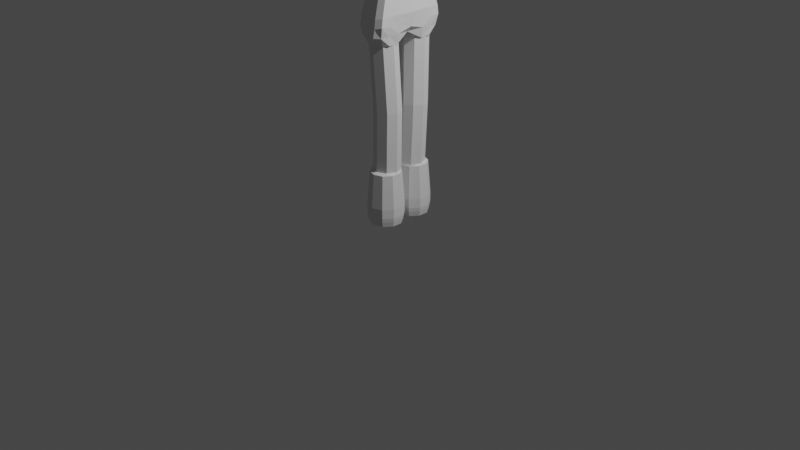 # Source: Main_model6.blend  (saved by Blender 2.93.20; exported with 4.5.12 LTS)
import bpy
from mathutils import Matrix  # noqa: F401  (used for matrix-valued properties, if any)

bpy.ops.wm.read_factory_settings(use_empty=True)
scene = bpy.context.scene
scene.name = 'Scene'

# ---- collections
col_collection = bpy.data.collections.new('Collection'); scene.collection.children.link(col_collection)

# ---- world
world_world = bpy.data.worlds.new('World'); scene.world = world_world
world_world.use_nodes = True; world_world.node_tree.nodes.clear()
_N = world_world.node_tree.nodes; _L = world_world.node_tree.links
n0 = _N.new('ShaderNodeOutputWorld'); n0.name = 'World Output'; n0.location = (300, 300)
n1 = _N.new('ShaderNodeBackground'); n1.name = 'Background'; n1.location = (10, 300)
n1.inputs[0].default_value = (0.05088, 0.05088, 0.05088, 1.0)
_L.new(n1.outputs[0], n0.inputs[0])
n0.is_active_output = True
world_world.color = (0.05088, 0.05088, 0.05088)
world_world.use_sun_shadow = False
world_world.sun_shadow_jitter_overblur = 0.0

# ---- cameras
cam_camera = bpy.data.cameras.new('Camera')
cam_camera.clip_end = 100.0
cam_camera.ortho_scale = 7.314

# ---- lights
light_light = bpy.data.lights.new('Light', 'POINT')
light_light.transmission_factor = 0.0
light_light.energy = 1000.0
light_light.shadow_soft_size = 0.1
light_light.shadow_maximum_resolution = 0.006
light_light.use_absolute_resolution = True

# ---- meshes
me_001 = bpy.data.meshes.new('Цилиндр.001')
me_001.from_pydata([(-4.703e-11, -0.02349, 0.5524), (-4.703e-11, -0.06729, 1.997), (0.09733, -0.06379, 0.5512), (0.09733, -0.1076, 1.996), (0.1376, -0.1611, 0.5483), (0.1376, -0.2049, 1.993), (0.09733, -0.2584, 0.5453), (0.09733, -0.3022, 1.99), (-1.208e-08, -0.2987, 0.5441), (-1.208e-08, -0.3425, 1.989), (-0.09733, -0.2584, 0.5453), (-0.09733, -0.3022, 1.99), (-0.1376, -0.1611, 0.5483), (-0.1376, -0.2049, 1.993), (-0.09733, -0.06379, 0.5512), (-0.09733, -0.1076, 1.996), (0.02388, -0.03345, 1.227), (0.1212, -0.07375, 1.226), (0.1615, -0.171, 1.223), (0.1212, -0.2683, 1.22), (0.02388, -0.3086, 1.219), (-0.07345, -0.2683, 1.22), (-0.1138, -0.171, 1.223), (-0.07345, -0.07375, 1.226), (0.08924, 0.005564, 2.883), (-0.09062, 0.005564, 2.756), (-0.09559, 0.0007659, 1.954), (-0.08292, 0.0001371, 3.392), (0.1108, 0.002765, 1.976), (0.09595, 0.0008755, 3.404), (0.09982, -0.2993, 1.88), (0.0731, -0.3951, 3.283), (-0.09672, -0.2983, 1.877), (-0.05238, -0.3931, 3.286), (0.1031, -0.163, 2.879), (-0.08967, -0.163, 2.753), (-0.07748, -0.2577, 2.969), (0.1516, -0.2366, 3.08), (-0.09524, 0.001204, 3.014), (0.1718, 0.001049, 3.09), (0.1735, 0.0005894, 2.169), (0.1553, -0.3482, 2.167), (-0.1898, 0.005564, 2.149), (-0.1752, -0.3134, 2.149), (0.1653, 0.005564, 2.085), (0.1554, -0.3593, 2.083), (-0.1654, -0.3351, 2.059), (-0.1707, -0.0004364, 2.067), (0.09974, -0.136, 2.873), (0.1393, -0.2553, 1.893), (0.07884, -0.3097, 3.318), (-0.08966, -0.136, 2.746), (-0.1267, -0.2674, 1.876), (-0.06005, -0.3056, 3.319), (-0.08182, -0.2058, 2.98), (0.1571, -0.1917, 3.076), (-0.1787, -0.2475, 2.142), (0.1607, -0.2518, 2.168), (0.1582, -0.2698, 2.077), (-0.1849, -0.2688, 2.059), (0.08867, -0.1551, 3.373), (-0.09014, -0.0652, 2.751), (-0.141, -0.1402, 1.878), (-0.08853, -0.09929, 3.009), (-0.1842, -0.121, 2.145), (-0.1931, -0.129, 2.062), (0.09449, -0.0652, 2.878), (0.1377, -0.1558, 1.889), (-0.07183, -0.148, 3.377), (0.1644, -0.09535, 3.083), (0.1679, -0.1485, 2.173), (0.1618, -0.1481, 2.075), (-0.1032, 0.005564, 2.679), (0.1002, 0.005564, 2.794), (0.1097, -0.1915, 2.787), (-0.1006, -0.1821, 2.676), (-0.101, -0.1502, 2.67), (0.1075, -0.1571, 2.782), (0.1038, -0.07579, 2.788), (-0.1021, -0.0723, 2.674), (-0.08588, -0.1924, 2.82), (0.1181, -0.1858, 2.941), (0.1148, 0.004163, 2.947), (-0.09244, -0.0003463, 2.84), (0.1175, -0.1533, 2.936), (-0.08723, -0.1576, 2.819), (0.1162, -0.07455, 2.941), (-0.08964, -0.07577, 2.831), (-0.1007, -0.0001855, 3.285), (-0.06303, -0.37, 3.226), (0.08889, -0.368, 3.243), (0.1255, 0.001508, 3.328), (-0.07252, -0.2866, 3.244), (0.09856, -0.2896, 3.274), (0.1119, -0.14, 3.314), (-0.08662, -0.1504, 3.267), (-0.07441, -0.2815, 3.024), (0.1383, -0.2645, 3.115), (0.1619, 0.0007637, 3.153), (-0.07984, -0.2233, 3.039), (0.1447, -0.2125, 3.118), (0.1533, -0.1059, 3.135), (-0.08812, -0.1079, 3.074), (-0.0964, -0.0003826, 3.082), (0.1605, 0.005564, 2.035), (0.1318, -0.347, 1.976), (-0.1425, -0.3406, 1.987), (-0.1621, -0.0004364, 2.038), (-0.1628, -0.2782, 1.99), (0.1468, -0.2608, 1.986), (0.1587, -0.1513, 1.994), (-0.1753, -0.1287, 1.988), (-0.0006909, 0.005564, 2.82), (0.007596, 0.004764, 1.985), (0.0051, 0.0003291, 3.412), (0.006696, -0.2086, 2.817), (0.003332, -0.3358, 1.874), (0.00604, -0.419, 3.291), (0.03706, -0.2845, 3.023), (0.03827, 0.004125, 3.064), (-0.008146, 0.003076, 2.159), (-0.009965, -0.385, 2.152), (-0.004983, -0.3954, 2.065), (-0.003659, 0.005564, 2.076), (0.0002529, -0.284, 1.967), (0.01026, -0.3376, 3.33), (0.007895, -0.1855, 3.385), (0.0001264, -0.1484, 1.973), (-0.001534, 0.005564, 2.737), (0.004576, -0.2352, 2.718), (0.0114, 0.005117, 2.896), (0.01612, -0.2236, 2.871), (0.01293, -0.4088, 3.233), (0.02144, -0.03307, 3.388), (0.03276, 0.004189, 3.131), (0.03194, -0.3103, 3.078), (-0.001829, 0.005564, 2.031), (-0.002491, -0.3932, 1.979), (0.04188, -0.02548, 2.855), (0.05997, -0.02628, 1.973), (0.0449, -0.4115, 3.289), (0.1131, -0.02919, 3.071), (0.1022, -0.0298, 2.154), (0.09735, -0.02548, 2.071), (0.04884, -0.3402, 3.328), (0.05281, -0.1852, 3.382), (0.04974, -0.02548, 2.767), (0.06396, -0.02663, 2.922), (0.07195, -0.0301, 3.373), (0.1043, -0.02938, 3.135), (0.09421, -0.02548, 2.022), (0.06195, 0.0002149, 3.412), (0.05402, -0.194, 2.85), (0.05065, -0.3409, 1.875), (0.09782, -0.2704, 3.054), (0.08827, -0.3798, 2.152), (0.08967, -0.3907, 2.066), (0.05648, -0.3017, 1.957), (0.06808, -0.1878, 1.959), (0.05838, -0.2214, 2.761), (0.06761, -0.2177, 2.913), (0.04518, -0.3993, 3.229), (0.08665, -0.2978, 3.091), (0.07503, -0.3942, 1.977), (-0.04009, 0.0006465, 3.406), (-0.03974, -0.1905, 2.789), (-0.05103, -0.3186, 1.875), (-0.02196, -0.282, 3.003), (-0.1041, -0.3634, 2.147), (-0.09575, -0.3761, 2.07), (-0.05949, -0.2958, 1.972), (-0.07733, -0.1758, 1.991), (-0.04793, -0.2111, 2.71), (-0.03423, -0.2189, 2.855), (-0.01939, -0.3972, 3.245), (-0.02141, -0.3065, 3.054), (-0.07772, -0.3653, 1.98), (-0.04268, -0.02198, 2.792), (-0.04357, -0.02278, 2.002), (-0.0275, -0.4075, 3.295), (-0.03388, -0.02129, 3.063), (-0.1136, -0.02275, 2.168), (-0.1004, -0.02198, 2.086), (-0.02712, -0.3338, 3.332), (-0.03474, -0.1797, 3.384), (-0.05167, -0.02198, 2.713), (-0.03995, -0.02177, 2.876), (-0.04566, -0.01986, 3.392), (-0.03638, -0.02099, 3.133), (-0.0939, -0.02198, 2.044), (0.03015, -0.85, 3.252), (-2.986e-10, -0.85, 3.261), (0.0, -0.305, 3.28), (-0.001339, -1.395, 3.249), (0.04115, -0.305, 3.267), (0.02561, -1.395, 3.244), (0.06657, -0.305, 3.232), (0.03765, -1.395, 3.223), (0.06657, -0.305, 3.188), (0.04033, -1.395, 3.195), (0.04114, -0.305, 3.153), (0.02615, -1.395, 3.177), (-6.12e-09, -0.305, 3.14), (0.0005356, -1.395, 3.167), (-0.04115, -0.305, 3.153), (-0.02615, -1.395, 3.171), (-0.06657, -0.305, 3.188), (-0.04703, -1.395, 3.194), (-0.06657, -0.305, 3.232), (-0.04301, -1.395, 3.224), (-0.04115, -0.305, 3.267), (-0.02749, -1.395, 3.243), (0.04879, -0.85, 3.226), (0.04879, -0.85, 3.194), (0.03015, -0.85, 3.168), (-4.783e-09, -0.85, 3.159), (-0.03015, -0.85, 3.168), (-0.04879, -0.85, 3.194), (-0.04879, -0.85, 3.226), (-0.03015, -0.85, 3.252), (-0.05063, -1.321, 3.28), (-0.08192, -1.321, 3.237), (4.636e-10, -1.321, 3.296), (-0.08192, -1.321, 3.183), (-0.05063, -1.321, 3.14), (-7.067e-09, -1.321, 3.124), (0.05063, -1.321, 3.14), (0.08192, -1.321, 3.183), (0.08192, -1.321, 3.237), (0.05063, -1.321, 3.28), (-0.05013, -1.207, 3.279), (-0.08111, -1.207, 3.236), (-0.08111, -1.207, 3.184), (-0.05013, -1.207, 3.141), (-7.006e-09, -1.207, 3.125), (0.05013, -1.207, 3.141), (0.08111, -1.207, 3.184), (0.08111, -1.207, 3.236), (0.05013, -1.207, 3.279), (4.49e-10, -1.207, 3.295), (-2.818e-10, -1.395, 3.269), (-0.03492, -1.395, 3.258), (-0.0565, -1.395, 3.228), (-0.0565, -1.395, 3.192), (-0.03492, -1.395, 3.162), (-5.476e-09, -1.395, 3.151), (0.03492, -1.395, 3.162), (0.0565, -1.395, 3.192), (0.0565, -1.395, 3.228), (0.03492, -1.395, 3.258), (-0.0565, -1.395, 3.228), (-0.04413, -1.371, 3.271), (-0.0714, -1.371, 3.233), (-0.0714, -1.371, 3.187), (-0.04413, -1.371, 3.149), (-6.678e-09, -1.371, 3.135), (0.04413, -1.371, 3.149), (0.0714, -1.371, 3.187), (0.0714, -1.371, 3.233), (0.04413, -1.371, 3.271), (-1.153e-10, -1.371, 3.285), (-0.04883, -1.346, 3.277), (-0.07901, -1.346, 3.236), (-0.07901, -1.346, 3.184), (-0.04883, -1.346, 3.143), (-7.061e-09, -1.346, 3.127), (0.04883, -1.346, 3.143), (0.07901, -1.346, 3.184), (0.07901, -1.346, 3.236), (0.04883, -1.346, 3.277), (2.018e-10, -1.346, 3.293), (-1.805e-10, -1.383, 3.279), (-0.04083, -1.383, 3.266), (-0.06606, -1.383, 3.231), (-0.06606, -1.383, 3.189), (-0.04083, -1.383, 3.154), (-6.253e-09, -1.383, 3.141), (0.04083, -1.383, 3.154), (0.06606, -1.383, 3.189), (0.06606, -1.383, 3.231), (0.04083, -1.383, 3.266), (-0.04243, 0.04243, 3.38), (-0.04243, 0.04243, 3.62), (0.0, 0.06, 3.38), (0.0, 0.06, 3.62), (0.04243, 0.04243, 3.38), (0.04243, 0.04243, 3.62), (0.06, 0.0, 3.38), (0.06, 0.0, 3.62), (0.04243, -0.04243, 3.38), (0.04243, -0.04243, 3.62), (5.588e-09, -0.06, 3.38), (5.588e-09, -0.06, 3.62), (-0.04243, -0.04243, 3.38), (-0.04243, -0.04243, 3.62), (-0.06, -9.313e-09, 3.38), (-0.06, -9.313e-09, 3.62), (0.1502, -0.2971, 4.137), (0.1578, -0.2931, 3.615), (-0.1032, 0.002635, 3.613), (-0.09735, 0.002635, 4.15), (0.1617, -0.0003654, 3.606), (0.1588, -0.0003654, 4.163), (0.1559, -0.3073, 3.635), (0.1482, -0.3189, 4.108), (-0.1005, -0.3193, 3.633), (-0.08238, -0.3218, 4.108), (-0.1074, -0.2934, 3.622), (-0.0933, -0.2953, 4.129), (-0.0988, -0.2521, 4.15), (0.155, -0.2521, 4.159), (0.1559, -0.2521, 3.602), (-0.1101, -0.2521, 3.613), (-0.07323, -0.2981, 4.149), (-0.06759, 0.002635, 3.598), (-0.05849, 0.002635, 4.16), (-0.08003, -0.2945, 3.613), (-0.07865, -0.3199, 3.627), (-0.0688, -0.3274, 4.123), (-0.07727, -0.2521, 3.603), (-0.07837, -0.2521, 4.162), (0.1317, -0.2952, 4.152), (0.1476, -0.0003654, 3.595), (0.123, -0.326, 4.121), (0.1365, -0.2521, 4.167), (0.1474, -0.0003654, 4.169), (0.1447, -0.2932, 3.607), (0.1419, -0.3195, 3.634), (0.1476, -0.2521, 3.595), (0.118, 0.002635, 4.168), (0.1162, -0.2972, 3.6), (0.1114, -0.3154, 3.63), (0.1162, -0.2521, 3.592), (0.1124, -0.2952, 4.158), (0.1162, -0.0003654, 3.589), (0.1075, -0.3281, 4.124), (0.1173, -0.2521, 4.169), (-0.02391, 0.002635, 4.161), (-0.03158, -0.2943, 3.605), (-0.03158, -0.3203, 3.622), (-0.03158, -0.2521, 3.597), (-0.02744, -0.2981, 4.153), (-0.03158, 0.002635, 3.597), (-0.02774, -0.3285, 4.129), (-0.02691, -0.2521, 4.166), (0.0, -0.01, 0.05), (0.00565, -0.02355, 0.6036), (0.09992, -0.04247, 0.05), (0.1001, -0.06236, 0.6044), (0.1617, -0.1275, 0.05), (0.1413, -0.1583, 0.6047), (0.1617, -0.2325, 0.05), (0.1395, -0.166, 0.6053), (0.09992, -0.3175, 0.05), (0.1031, -0.2598, 0.6074), (-1.486e-08, -0.35, 0.05), (-0.01046, -0.2991, 0.608), (-0.09992, -0.3175, 0.05), (-0.1013, -0.2589, 0.608), (-0.1617, -0.2325, 0.05), (-0.1361, -0.1715, 0.6077), (-0.1617, -0.1275, 0.05), (-0.1363, -0.1553, 0.6073), (-0.09992, -0.04247, 0.05), (-0.09913, -0.06494, 0.6062), (2.615e-10, -0.02061, 0.59), (0.09369, -0.05105, 0.59), (0.1516, -0.1307, 0.59), (0.1516, -0.2293, 0.59), (0.09369, -0.3089, 0.59), (-1.367e-08, -0.3394, 0.59), (-0.09369, -0.3089, 0.59), (-0.1516, -0.2293, 0.59), (-0.1516, -0.1307, 0.59), (-0.09369, -0.05105, 0.59), (0.1028, -0.03848, 0.07321), (0.1664, -0.1259, 0.07321), (0.1664, -0.2341, 0.07321), (0.1028, -0.3215, 0.07321), (-1.514e-08, -0.3549, 0.07321), (-0.1028, -0.3215, 0.07321), (-0.1664, -0.2341, 0.07321), (-0.1664, -0.1259, 0.07321), (-0.1028, -0.03848, 0.07321), (1.535e-10, -0.005074, 0.07321), (3.895e-10, 0.001437, 0.1038), (0.1066, -0.03321, 0.1038), (0.1726, -0.1239, 0.1038), (0.1726, -0.2361, 0.1038), (0.1066, -0.3268, 0.1038), (-1.547e-08, -0.3614, 0.1038), (-0.1066, -0.3268, 0.1038), (-0.1726, -0.2361, 0.1038), (-0.1726, -0.1239, 0.1038), (-0.1066, -0.03321, 0.1038), (4.521e-10, 0.006635, 0.1448), (0.1097, -0.02901, 0.1448), (0.1775, -0.1223, 0.1448), (0.1775, -0.2377, 0.1448), (0.1097, -0.331, 0.1448), (-1.586e-08, -0.3666, 0.1448), (-0.1097, -0.331, 0.1448), (-0.1775, -0.2377, 0.1448), (-0.1775, -0.1223, 0.1448), (-0.1097, -0.02901, 0.1448), (7.181e-10, 0.006318, 0.2382), (0.1095, -0.02927, 0.2382), (0.1772, -0.1224, 0.2382), (0.1772, -0.2376, 0.2382), (0.1095, -0.3307, 0.2382), (-1.557e-08, -0.3663, 0.2382), (-0.1095, -0.3307, 0.2382), (-0.1772, -0.2376, 0.2382), (-0.1772, -0.1224, 0.2382), (-0.1095, -0.02927, 0.2382), (-0.1046, -0.2926, 3.726), (0.1503, -0.3107, 3.891), (-0.1071, -0.0001919, 3.728), (0.1513, 0.003325, 4.121), (0.07403, -0.3223, 3.863), (0.1618, 8.176e-05, 4.307), (-0.1117, 0.0002116, 4.26), (-0.07159, -0.3152, 3.812), (-0.1071, -0.1355, 3.704), (0.1598, -0.2461, 3.942), (0.1757, -0.2575, 4.2), (-0.0821, -0.3194, 4.302), (-0.03515, -0.3262, 3.841), (0.01402, -0.0002428, 4.342), (0.03144, -0.298, 4.281), (0.01326, -0.3224, 3.824), (0.134, 0.0003029, 4.322), (0.1399, -0.2715, 4.24), (0.1365, -0.3235, 3.887), (0.2189, -0.0003376, 4.203), (0.2092, -0.2435, 4.078), (-0.184, -0.0002428, 4.196), (-0.09767, -0.3183, 3.79), (-0.1481, -0.2668, 4.205), (0.1564, -0.05907, 4.027), (0.1711, -0.1389, 4.233), (-0.08233, -0.2086, 4.345), (-0.1063, -0.1001, 3.737), (0.03029, -0.1896, 4.35), (0.1399, -0.1527, 4.301), (0.2179, -0.1159, 4.147), (-0.1424, -0.2086, 4.293), (-0.1092, -0.2327, 3.682), (0.1524, -0.2956, 3.922), (0.1494, -0.345, 4.034), (-0.08924, -0.368, 3.992), (-0.02498, -0.3723, 4.061), (0.1284, -0.3459, 4.108), (0.1809, -0.3227, 3.978), (-0.1547, -0.3202, 4.055), (0.1481, -0.2973, 3.922), (0.1774, -0.3054, 4.112), (-0.09385, -0.3472, 4.235), (0.03029, -0.3377, 4.22), (0.1502, -0.3329, 4.175), (0.1956, -0.3071, 4.026), (-0.1426, -0.31, 4.143), (-0.1103, -0.2334, 3.729), (-0.1072, -0.2895, 3.71), (0.1499, -0.2996, 3.893), (0.09442, -0.3408, 3.951), (-0.08579, -0.3696, 3.939), (-0.03995, -0.3667, 3.941), (0.04636, -0.3525, 3.947), (0.1673, -0.3296, 3.927), (-0.1203, -0.3524, 3.889), (-0.1885, -0.0002173, 4.041), (-0.1681, -0.2064, 3.982), (-0.1011, -0.3054, 3.758), (-0.1763, -0.1543, 4.029), (-0.166, -0.284, 3.945), (-0.166, -0.2697, 3.958), (-0.1138, -0.3209, 3.799), (-0.1717, -7.796e-05, 3.924), (-0.1443, -0.1717, 3.822), (-0.1425, -0.1281, 3.863), (-0.136, -0.2577, 3.794), (-0.1341, -0.2302, 3.829), (-0.1225, -0.304, 3.774), (-0.103, -0.2979, 3.742), (0.1883, -0.08456, 3.98), (0.1883, -0.263, 3.956), (0.1883, -0.07704, 3.924), (0.1883, -0.2554, 3.9), (0.1317, -0.07704, 3.924), (0.1317, -0.2554, 3.9), (0.1317, -0.08456, 3.98), (0.1317, -0.263, 3.956), (0.1486, -0.1241, 3.821), (0.1435, -0.1339, 3.81), (0.1438, -0.1531, 3.898), (0.1563, -0.1468, 3.89), (0.1661, -0.1418, 3.879), (0.1725, -0.1386, 3.865), (0.1747, -0.1375, 3.85), (0.1725, -0.1386, 3.835), (0.1661, -0.1418, 3.821), (0.1563, -0.1468, 3.81), (0.1438, -0.1531, 3.802), (0.1452, -0.1625, 3.898), (0.159, -0.1647, 3.89), (0.1699, -0.1665, 3.879), (0.1769, -0.1677, 3.865), (0.1793, -0.1681, 3.85), (0.1769, -0.1677, 3.835), (0.1699, -0.1665, 3.821), (0.159, -0.1647, 3.81), (0.1452, -0.1625, 3.802), (0.1409, -0.171, 3.898), (0.1507, -0.1809, 3.89), (0.1585, -0.1888, 3.879), (0.1634, -0.1938, 3.865), (0.1652, -0.1955, 3.85), (0.1634, -0.1938, 3.835), (0.1585, -0.1888, 3.821), (0.1507, -0.1809, 3.81), (0.1409, -0.171, 3.802), (0.1323, -0.1753, 3.898), (0.1344, -0.1891, 3.89), (0.1361, -0.2, 3.879), (0.1372, -0.207, 3.865), (0.1376, -0.2094, 3.85), (0.1372, -0.207, 3.835), (0.1361, -0.2, 3.821), (0.1344, -0.1891, 3.81), (0.1323, -0.1753, 3.802), (0.1229, -0.1737, 3.898), (0.1165, -0.1861, 3.89), (0.1114, -0.1959, 3.879), (0.1082, -0.2023, 3.865), (0.1071, -0.2044, 3.85), (0.1082, -0.2023, 3.835), (0.1114, -0.1959, 3.821), (0.1165, -0.1861, 3.81), (0.1229, -0.1737, 3.802), (0.13, -0.16, 3.9), (0.1162, -0.1669, 3.898), (0.1037, -0.1732, 3.89), (0.09386, -0.1782, 3.879), (0.08752, -0.1814, 3.865), (0.08533, -0.1825, 3.85), (0.08752, -0.1814, 3.835), (0.09386, -0.1782, 3.821), (0.1037, -0.1732, 3.81), (0.1162, -0.1669, 3.802), (0.1148, -0.1575, 3.898), (0.101, -0.1553, 3.89), (0.09008, -0.1535, 3.879), (0.08307, -0.1523, 3.865), (0.08066, -0.1519, 3.85), (0.08307, -0.1523, 3.835), (0.09008, -0.1535, 3.821), (0.101, -0.1553, 3.81), (0.1148, -0.1575, 3.802), (0.1191, -0.149, 3.898), (0.1093, -0.1391, 3.89), (0.1015, -0.1312, 3.879), (0.09655, -0.1262, 3.865), (0.09483, -0.1245, 3.85), (0.09655, -0.1262, 3.835), (0.1015, -0.1312, 3.821), (0.1093, -0.1391, 3.81), (0.1191, -0.149, 3.802), (0.1277, -0.1447, 3.898), (0.1256, -0.1309, 3.89), (0.1239, -0.12, 3.879), (0.1228, -0.113, 3.865), (0.1224, -0.1106, 3.85), (0.1228, -0.113, 3.835), (0.1239, -0.12, 3.821), (0.1256, -0.1309, 3.81), (0.1277, -0.1447, 3.802), (0.13, -0.16, 3.8), (0.1371, -0.1463, 3.898), (0.1435, -0.1339, 3.89), (0.1486, -0.1241, 3.879), (0.1518, -0.1177, 3.865), (0.1529, -0.1156, 3.85), (0.1518, -0.1177, 3.835), (0.1371, -0.1463, 3.802), (-0.06759, 0.002635, 3.598)], [(314, 585)], [(16, 1, 3, 17), (17, 3, 5, 18), (18, 5, 7, 19), (19, 7, 9, 20), (20, 9, 11, 21), (21, 11, 13, 22), (3, 1, 15, 13, 11, 9, 7, 5), (22, 13, 15, 23), (23, 15, 1, 16), (0, 2, 4, 6, 8, 10, 12, 14), (14, 23, 16, 0), (12, 22, 23, 14), (10, 21, 22, 12), (8, 20, 21, 10), (6, 19, 20, 8), (4, 18, 19, 6), (2, 17, 18, 4), (0, 16, 17, 2), (77, 48, 34, 74), (148, 151, 29, 91), (172, 165, 35, 75), (93, 50, 31, 90), (183, 53, 33, 179), (79, 61, 25, 72), (174, 179, 33, 89), (146, 138, 24, 73), (95, 68, 27, 88), (157, 49, 30, 153), (87, 63, 38, 83), (173, 167, 36, 80), (84, 55, 37, 81), (147, 141, 39, 82), (143, 142, 40, 44), (65, 64, 42, 47), (169, 168, 43, 46), (58, 57, 41, 45), (109, 58, 45, 105), (176, 169, 46, 106), (111, 65, 47, 107), (150, 143, 44, 104), (106, 46, 59, 108), (110, 71, 58, 109), (71, 70, 57, 58), (46, 43, 56, 59), (86, 69, 55, 84), (80, 36, 54, 85), (158, 67, 49, 157), (89, 33, 53, 92), (75, 35, 51, 76), (184, 68, 53, 183), (94, 60, 50, 93), (78, 66, 48, 77), (73, 24, 66, 78), (91, 29, 60, 94), (164, 27, 68, 184), (139, 28, 67, 158), (82, 39, 69, 86), (44, 40, 70, 71), (104, 44, 71, 110), (108, 59, 65, 111), (59, 56, 64, 65), (85, 54, 63, 87), (92, 53, 68, 95), (76, 51, 61, 79), (56, 76, 79, 64), (40, 73, 78, 70), (70, 78, 77, 57), (43, 75, 76, 56), (142, 146, 73, 40), (64, 79, 72, 42), (168, 172, 75, 43), (57, 77, 74, 41), (51, 85, 87, 61), (24, 82, 86, 66), (35, 80, 85, 51), (66, 86, 84, 48), (138, 147, 82, 24), (48, 84, 81, 34), (165, 173, 80, 35), (61, 87, 83, 25), (99, 92, 95, 102), (98, 91, 94, 101), (101, 94, 93, 100), (96, 89, 92, 99), (102, 95, 88, 103), (175, 174, 89, 96), (100, 93, 90, 97), (149, 148, 91, 98), (141, 149, 98, 39), (55, 100, 97, 37), (167, 175, 96, 36), (63, 102, 103, 38), (36, 96, 99, 54), (69, 101, 100, 55), (39, 98, 101, 69), (54, 99, 102, 63), (52, 108, 111, 62), (28, 104, 110, 67), (67, 110, 109, 49), (32, 106, 108, 52), (139, 150, 104, 28), (62, 111, 107, 26), (166, 176, 106, 32), (49, 109, 105, 30), (153, 163, 137, 116), (178, 189, 136, 113), (154, 162, 135, 118), (180, 188, 134, 119), (188, 187, 133, 134), (162, 161, 132, 135), (152, 160, 131, 115), (177, 186, 130, 112), (155, 159, 129, 121), (181, 185, 128, 120), (178, 113, 127, 171), (151, 114, 126, 145), (145, 126, 125, 144), (171, 127, 124, 170), (189, 182, 123, 136), (163, 156, 122, 137), (156, 155, 121, 122), (182, 181, 120, 123), (186, 180, 119, 130), (160, 154, 118, 131), (170, 124, 116, 166), (185, 177, 112, 128), (161, 140, 117, 132), (144, 125, 117, 140), (159, 152, 115, 129), (187, 164, 114, 133), (74, 34, 152, 159), (50, 144, 140, 31), (90, 31, 140, 161), (81, 37, 154, 160), (45, 41, 155, 156), (105, 45, 156, 163), (60, 145, 144, 50), (29, 151, 145, 60), (41, 74, 159, 155), (34, 81, 160, 152), (97, 90, 161, 162), (37, 97, 162, 154), (30, 105, 163, 153), (113, 136, 150, 139), (119, 134, 149, 141), (134, 133, 148, 149), (112, 130, 147, 138), (120, 128, 146, 142), (113, 139, 158, 127), (127, 158, 157, 124), (136, 123, 143, 150), (123, 120, 142, 143), (130, 119, 141, 147), (124, 157, 153, 116), (128, 112, 138, 146), (133, 114, 151, 148), (88, 27, 164, 187), (72, 25, 177, 185), (52, 170, 166, 32), (83, 38, 180, 186), (47, 42, 181, 182), (107, 47, 182, 189), (62, 171, 170, 52), (26, 178, 171, 62), (42, 72, 185, 181), (25, 83, 186, 177), (103, 88, 187, 188), (38, 103, 188, 180), (26, 107, 189, 178), (116, 137, 176, 166), (118, 135, 175, 167), (135, 132, 174, 175), (115, 131, 173, 165), (121, 129, 172, 168), (114, 164, 184, 126), (126, 184, 183, 125), (137, 122, 169, 176), (122, 121, 168, 169), (131, 118, 167, 173), (132, 117, 179, 174), (125, 183, 179, 117), (129, 115, 165, 172), (237, 228, 227, 236), (194, 190, 212, 196), (240, 193, 195, 249), (238, 229, 228, 237), (196, 212, 213, 198), (249, 195, 197, 248), (235, 226, 225, 234), (198, 213, 214, 200), (248, 197, 199, 247), (234, 225, 224, 233), (200, 214, 215, 202), (247, 199, 201, 246), (233, 224, 223, 232), (202, 215, 216, 204), (246, 201, 203, 245), (232, 223, 221, 231), (204, 216, 217, 206), (245, 203, 205, 244), (231, 221, 220, 230), (206, 217, 218, 208), (244, 205, 207, 243), (230, 220, 222, 239), (208, 218, 219, 210), (243, 207, 209, 242), (195, 193, 211, 209, 207, 205, 203, 201, 199, 197), (210, 219, 191, 192), (242, 209, 211, 241), (236, 227, 226, 235), (192, 191, 190, 194), (241, 211, 193, 240), (192, 194, 196, 198, 200, 202, 204, 206, 208, 210), (239, 222, 229, 238), (191, 239, 238, 190), (213, 236, 235, 214), (219, 230, 239, 191), (218, 231, 230, 219), (217, 232, 231, 218), (216, 233, 232, 217), (215, 234, 233, 216), (214, 235, 234, 215), (190, 238, 237, 212), (212, 237, 236, 213), (272, 241, 240, 271), (273, 242, 241, 272), (274, 243, 242, 273), (275, 244, 243, 274), (276, 245, 244, 275), (277, 246, 245, 276), (278, 247, 246, 277), (279, 248, 247, 278), (280, 249, 248, 279), (271, 240, 249, 280), (270, 260, 259, 269), (269, 259, 258, 268), (268, 258, 257, 267), (267, 257, 256, 266), (266, 256, 255, 265), (265, 255, 254, 264), (264, 254, 253, 263), (263, 253, 252, 262), (262, 252, 251, 261), (261, 251, 260, 270), (220, 261, 270, 222), (221, 262, 261, 220), (223, 263, 262, 221), (224, 264, 263, 223), (225, 265, 264, 224), (226, 266, 265, 225), (227, 267, 266, 226), (228, 268, 267, 227), (229, 269, 268, 228), (222, 270, 269, 229), (260, 271, 280, 259), (259, 280, 279, 258), (258, 279, 278, 257), (257, 278, 277, 256), (256, 277, 276, 255), (255, 276, 275, 254), (254, 275, 274, 253), (253, 274, 273, 252), (252, 273, 272, 251), (251, 272, 271, 260), (281, 282, 284, 283), (283, 284, 286, 285), (285, 286, 288, 287), (287, 288, 290, 289), (289, 290, 292, 291), (291, 292, 294, 293), (284, 282, 296, 294, 292, 290, 288, 286), (293, 294, 296, 295), (295, 296, 282, 281), (281, 283, 285, 287, 289, 291, 293, 295), (320, 309, 308, 313), (322, 325, 302, 301), (305, 306, 308, 307), (298, 297, 304, 303), (313, 308, 306, 318), (328, 311, 298, 326), (317, 318, 306, 305), (311, 310, 297, 298), (312, 309, 300, 299), (326, 298, 303, 327), (307, 308, 309, 312), (301, 302, 310, 311), (322, 301, 311, 328), (315, 300, 309, 320), (337, 315, 320, 344), (299, 314, 319, 312), (307, 316, 317, 305), (339, 343, 318, 317), (312, 319, 316, 307), (341, 313, 318, 343), (299, 300, 315, 314), (344, 320, 313, 341), (310, 324, 321, 297), (297, 321, 323, 304), (303, 304, 323, 327), (302, 325, 324, 310), (334, 322, 328, 332), (330, 326, 327, 331), (332, 328, 326, 330), (334, 329, 325, 322), (342, 337, 329, 334), (340, 332, 330, 338), (338, 330, 331, 339), (342, 334, 332, 340), (324, 336, 333, 321), (321, 333, 335, 323), (327, 323, 335, 331), (325, 329, 336, 324), (314, 342, 340, 319), (316, 338, 339, 317), (319, 340, 338, 316), (314, 315, 337, 342), (336, 344, 341, 333), (333, 341, 343, 335), (331, 335, 343, 339), (329, 337, 344, 336), (365, 346, 348, 366), (366, 348, 350, 367), (367, 350, 352, 368), (368, 352, 354, 369), (369, 354, 356, 370), (370, 356, 358, 371), (371, 358, 360, 372), (372, 360, 362, 373), (348, 346, 364, 362, 360, 358, 356, 354, 352, 350), (373, 362, 364, 374), (374, 364, 346, 365), (345, 347, 349, 351, 353, 355, 357, 359, 361, 363), (414, 374, 365, 405), (413, 373, 374, 414), (412, 372, 373, 413), (411, 371, 372, 412), (410, 370, 371, 411), (409, 369, 370, 410), (408, 368, 369, 409), (407, 367, 368, 408), (406, 366, 367, 407), (405, 365, 366, 406), (345, 384, 375, 347), (347, 375, 376, 349), (349, 376, 377, 351), (351, 377, 378, 353), (353, 378, 379, 355), (355, 379, 380, 357), (357, 380, 381, 359), (359, 381, 382, 361), (361, 382, 383, 363), (363, 383, 384, 345), (384, 385, 386, 375), (375, 386, 387, 376), (376, 387, 388, 377), (377, 388, 389, 378), (378, 389, 390, 379), (379, 390, 391, 380), (380, 391, 392, 381), (381, 392, 393, 382), (382, 393, 394, 383), (383, 394, 385, 384), (385, 395, 396, 386), (386, 396, 397, 387), (387, 397, 398, 388), (388, 398, 399, 389), (389, 399, 400, 390), (390, 400, 401, 391), (391, 401, 402, 392), (392, 402, 403, 393), (393, 403, 404, 394), (394, 404, 395, 385), (395, 405, 406, 396), (396, 406, 407, 397), (397, 407, 408, 398), (398, 408, 409, 399), (399, 409, 410, 400), (400, 410, 411, 401), (401, 411, 412, 402), (402, 412, 413, 403), (403, 413, 414, 404), (404, 414, 405, 395), (445, 439, 418, 434), (444, 440, 420, 431), (446, 441, 421, 436), (461, 457, 426, 438), (459, 456, 425, 432), (460, 455, 424, 435), (457, 458, 429, 426), (441, 443, 428, 421), (458, 459, 432, 429), (443, 444, 431, 428), (456, 460, 435, 425), (440, 445, 434, 420), (476, 461, 438, 472), (474, 446, 436, 471), (472, 438, 446, 474), (425, 435, 445, 440), (429, 432, 444, 443), (426, 429, 443, 441), (438, 426, 441, 446), (432, 425, 440, 444), (435, 424, 439, 445), (477, 470, 454, 475), (465, 469, 453, 449), (467, 468, 452, 451), (466, 467, 451, 450), (469, 464, 448, 453), (468, 465, 449, 452), (470, 466, 450, 454), (475, 454, 461, 476), (449, 453, 460, 456), (451, 452, 459, 458), (450, 451, 458, 457), (453, 448, 455, 460), (452, 449, 456, 459), (454, 450, 457, 461), (437, 422, 466, 470), (430, 419, 465, 468), (433, 416, 464, 469), (422, 427, 467, 466), (427, 430, 468, 467), (419, 433, 469, 465), (473, 437, 470, 477), (484, 473, 477, 483), (481, 475, 476, 482), (483, 477, 475, 481), (479, 472, 474, 480), (480, 474, 471, 478), (482, 476, 472, 479), (462, 482, 479, 423), (442, 480, 478, 417), (423, 479, 480, 442), (463, 483, 481, 447), (447, 481, 482, 462), (415, 484, 483, 463), (485, 486, 488, 487), (487, 488, 490, 489), (488, 486, 492, 490), (489, 490, 492, 491), (491, 492, 486, 485), (485, 487, 489, 491), (582, 581, 498, 499), (579, 578, 495, 496), (584, 494, 502, 503), (583, 582, 499, 500), (580, 579, 496, 497), (577, 584, 503), (493, 583, 500, 501), (581, 580, 497, 498), (578, 540, 495), (494, 493, 501, 502), (499, 498, 507, 508), (496, 495, 504, 505), (503, 502, 511, 512), (500, 499, 508, 509), (497, 496, 505, 506), (577, 503, 512), (501, 500, 509, 510), (498, 497, 506, 507), (495, 540, 504), (502, 501, 510, 511), (504, 540, 513), (511, 510, 519, 520), (508, 507, 516, 517), (505, 504, 513, 514), (512, 511, 520, 521), (509, 508, 517, 518), (506, 505, 514, 515), (577, 512, 521), (510, 509, 518, 519), (507, 506, 515, 516), (516, 515, 524, 525), (513, 540, 522), (520, 519, 528, 529), (517, 516, 525, 526), (514, 513, 522, 523), (521, 520, 529, 530), (518, 517, 526, 527), (515, 514, 523, 524), (577, 521, 530), (519, 518, 527, 528), (577, 530, 539), (528, 527, 536, 537), (525, 524, 533, 534), (522, 540, 531), (529, 528, 537, 538), (526, 525, 534, 535), (523, 522, 531, 532), (530, 529, 538, 539), (527, 526, 535, 536), (524, 523, 532, 533), (536, 535, 545, 546), (533, 532, 542, 543), (577, 539, 549), (537, 536, 546, 547), (534, 533, 543, 544), (531, 540, 541), (538, 537, 547, 548), (535, 534, 544, 545), (532, 531, 541, 542), (539, 538, 548, 549), (542, 541, 550, 551), (549, 548, 557, 558), (546, 545, 554, 555), (543, 542, 551, 552), (577, 549, 558), (547, 546, 555, 556), (544, 543, 552, 553), (541, 540, 550), (548, 547, 556, 557), (545, 544, 553, 554), (554, 553, 562, 563), (551, 550, 559, 560), (558, 557, 566, 567), (555, 554, 563, 564), (552, 551, 560, 561), (577, 558, 567), (556, 555, 564, 565), (553, 552, 561, 562), (550, 540, 559), (557, 556, 565, 566), (559, 540, 568), (566, 565, 574, 575), (563, 562, 571, 572), (560, 559, 568, 569), (567, 566, 575, 576), (564, 563, 572, 573), (561, 560, 569, 570), (577, 567, 576), (565, 564, 573, 574), (562, 561, 570, 571), (574, 573, 583, 493), (571, 570, 580, 581), (568, 540, 578), (575, 574, 493, 494), (572, 571, 581, 582), (569, 568, 578, 579), (576, 575, 494, 584), (573, 572, 582, 583), (570, 569, 579, 580), (577, 576, 584)])
_uv = me_001.uv_layers.new(name='UVКарта')
_uv.uv.foreach_set('vector', [1.0, 0.75, 1.0, 1.0, 0.875, 1.0, 0.875, 0.75, 0.875, 0.75, 0.875, 1.0, 0.75, 1.0, 0.75, 0.75, 0.75, 0.75, 0.75, 1.0, 0.625, 1.0, 0.625, 0.75, 0.625, 0.75, 0.625, 1.0, 0.5, 1.0, 0.5, 0.75, 0.5, 0.75, 0.5, 1.0, 0.375, 1.0, 0.375, 0.75, 0.375, 0.75, 0.375, 1.0, 0.25, 1.0, 0.25, 0.75, 0.4197, 0.4197, 0.25, 0.49, 0.08029, 0.4197, 0.01, 0.25, 0.08029, 0.08029, 0.25, 0.01, 0.4197, 0.08029, 0.49, 0.25, 0.25, 0.75, 0.25, 1.0, 0.125, 1.0, 0.125, 0.75, 0.125, 0.75, 0.125, 1.0, 0.0, 1.0, 0.0, 0.75, 0.75, 0.49, 0.9197, 0.4197, 0.99, 0.25, 0.9197, 0.08029, 0.75, 0.01, 0.5803, 0.08029, 0.51, 0.25, 0.5803, 0.4197, 0.125, 0.5, 0.125, 0.75, 0.0, 0.75, 0.0, 0.5, 0.25, 0.5, 0.25, 0.75, 0.125, 0.75, 0.125, 0.5, 0.375, 0.5, 0.375, 0.75, 0.25, 0.75, 0.25, 0.5, 0.5, 0.5, 0.5, 0.75, 0.375, 0.75, 0.375, 0.5, 0.625, 0.5, 0.625, 0.75, 0.5, 0.75, 0.5, 0.5, 0.75, 0.5, 0.75, 0.75, 0.625, 0.75, 0.625, 0.5, 0.875, 0.5, 0.875, 0.75, 0.75, 0.75, 0.75, 0.5, 1.0, 0.5, 1.0, 0.75, 0.875, 0.75, 0.875, 0.5, 0.5646, 0.798, 0.5646, 0.8307, 0.5, 0.8307, 0.5, 0.798, 0.7826, 0.983, 0.7826, 1.0, 0.75, 1.0, 0.75, 0.983, 0.2885, 0.798, 0.2885, 0.8307, 0.25, 0.8307, 0.25, 0.798, 0.5646, 0.983, 0.5646, 1.0, 0.5, 1.0, 0.5, 0.983, 0.109, 0.2751, 0.07202, 0.312, 0.01, 0.25, 0.04694, 0.2131, 0.0927, 0.798, 0.0927, 0.8307, 0.0, 0.8307, 0.0, 0.798, 0.2885, 0.983, 0.2885, 1.0, 0.25, 1.0, 0.25, 0.983, 0.7826, 0.798, 0.7826, 0.8307, 0.75, 0.8307, 0.75, 0.798, 0.0927, 0.983, 0.0927, 1.0, 0.0, 1.0, 0.0, 0.983, 0.7807, 0.1033, 0.812, 0.07202, 0.75, 0.01, 0.7187, 0.04133, 0.0927, 0.8523, 0.0927, 0.9004, 0.0, 0.9004, 0.0, 0.8523, 0.2885, 0.8523, 0.2885, 0.9004, 0.25, 0.9004, 0.25, 0.8523, 0.5646, 0.8523, 0.5646, 0.9004, 0.5, 0.9004, 0.5, 0.8523, 0.7826, 0.8523, 0.7826, 0.9004, 0.75, 0.9004, 0.75, 0.8523, 0.7826, 0.5369, 0.7826, 0.5739, 0.75, 0.5739, 0.75, 0.5369, 0.0927, 0.5369, 0.0927, 0.5739, 0.0, 0.5739, 0.0, 0.5369, 0.2885, 0.5369, 0.2885, 0.5739, 0.25, 0.5739, 0.25, 0.5369, 0.5646, 0.5369, 0.5646, 0.5739, 0.5, 0.5739, 0.5, 0.5369, 0.5646, 0.5185, 0.5646, 0.5369, 0.5, 0.5369, 0.5, 0.5185, 0.2885, 0.5185, 0.2885, 0.5369, 0.25, 0.5369, 0.25, 0.5185, 0.0927, 0.5185, 0.0927, 0.5369, 0.0, 0.5369, 0.0, 0.5185, 0.7826, 0.5185, 0.7826, 0.5369, 0.75, 0.5369, 0.75, 0.5185, 0.25, 0.5185, 0.25, 0.5369, 0.1854, 0.5366, 0.1854, 0.5185, 0.6573, 0.5185, 0.6573, 0.5369, 0.5646, 0.5369, 0.5646, 0.5185, 0.6573, 0.5369, 0.6573, 0.5739, 0.5646, 0.5739, 0.5646, 0.5369, 0.25, 0.5369, 0.25, 0.5739, 0.1854, 0.5739, 0.1854, 0.5366, 0.6573, 0.8523, 0.6573, 0.9004, 0.5646, 0.9004, 0.5646, 0.8523, 0.25, 0.8523, 0.25, 0.9004, 0.1854, 0.9004, 0.1854, 0.8523, 0.8697, 0.1923, 0.901, 0.161, 0.812, 0.07202, 0.7807, 0.1033, 0.25, 0.983, 0.25, 1.0, 0.1854, 1.0, 0.1854, 0.983, 0.25, 0.798, 0.25, 0.8307, 0.1854, 0.8307, 0.1854, 0.798, 0.198, 0.3641, 0.161, 0.401, 0.07202, 0.312, 0.109, 0.2751, 0.6573, 0.983, 0.6573, 1.0, 0.5646, 1.0, 0.5646, 0.983, 0.6573, 0.798, 0.6573, 0.8307, 0.5646, 0.8307, 0.5646, 0.798, 0.75, 0.798, 0.75, 0.8307, 0.6573, 0.8307, 0.6573, 0.798, 0.75, 0.983, 0.75, 1.0, 0.6573, 1.0, 0.6573, 0.983, 0.2869, 0.4531, 0.25, 0.49, 0.161, 0.401, 0.198, 0.3641, 0.9587, 0.2813, 0.99, 0.25, 0.901, 0.161, 0.8697, 0.1923, 0.75, 0.8523, 0.75, 0.9004, 0.6573, 0.9004, 0.6573, 0.8523, 0.75, 0.5369, 0.75, 0.5739, 0.6573, 0.5739, 0.6573, 0.5369, 0.75, 0.5185, 0.75, 0.5369, 0.6573, 0.5369, 0.6573, 0.5185, 0.1854, 0.5185, 0.1854, 0.5366, 0.0927, 0.5369, 0.0927, 0.5185, 0.1854, 0.5366, 0.1854, 0.5739, 0.0927, 0.5739, 0.0927, 0.5369, 0.1854, 0.8523, 0.1854, 0.9004, 0.0927, 0.9004, 0.0927, 0.8523, 0.1854, 0.983, 0.1854, 1.0, 0.0927, 1.0, 0.0927, 0.983, 0.1854, 0.798, 0.1854, 0.8307, 0.0927, 0.8307, 0.0927, 0.798, 0.1854, 0.5739, 0.1854, 0.798, 0.0927, 0.798, 0.0927, 0.5739, 0.75, 0.5739, 0.75, 0.798, 0.6573, 0.798, 0.6573, 0.5739, 0.6573, 0.5739, 0.6573, 0.798, 0.5646, 0.798, 0.5646, 0.5739, 0.25, 0.5739, 0.25, 0.798, 0.1854, 0.798, 0.1854, 0.5739, 0.7826, 0.5739, 0.7826, 0.798, 0.75, 0.798, 0.75, 0.5739, 0.0927, 0.5739, 0.0927, 0.798, 0.0, 0.798, 0.0, 0.5739, 0.2885, 0.5739, 0.2885, 0.798, 0.25, 0.798, 0.25, 0.5739, 0.5646, 0.5739, 0.5646, 0.798, 0.5, 0.798, 0.5, 0.5739, 0.1854, 0.8307, 0.1854, 0.8523, 0.0927, 0.8523, 0.0927, 0.8307, 0.75, 0.8307, 0.75, 0.8523, 0.6573, 0.8523, 0.6573, 0.8307, 0.25, 0.8307, 0.25, 0.8523, 0.1854, 0.8523, 0.1854, 0.8307, 0.6573, 0.8307, 0.6573, 0.8523, 0.5646, 0.8523, 0.5646, 0.8307, 0.7826, 0.8307, 0.7826, 0.8523, 0.75, 0.8523, 0.75, 0.8307, 0.5646, 0.8307, 0.5646, 0.8523, 0.5, 0.8523, 0.5, 0.8307, 0.2885, 0.8307, 0.2885, 0.8523, 0.25, 0.8523, 0.25, 0.8307, 0.0927, 0.8307, 0.0927, 0.8523, 0.0, 0.8523, 0.0, 0.8307, 0.1854, 0.9179, 0.1854, 0.983, 0.0927, 0.983, 0.0927, 0.9179, 0.75, 0.9179, 0.75, 0.983, 0.6573, 0.983, 0.6573, 0.9179, 0.6573, 0.9179, 0.6573, 0.983, 0.5646, 0.983, 0.5646, 0.9179, 0.25, 0.9179, 0.25, 0.983, 0.1854, 0.983, 0.1854, 0.9179, 0.0927, 0.9179, 0.0927, 0.983, 0.0, 0.983, 0.0, 0.9179, 0.2885, 0.9179, 0.2885, 0.983, 0.25, 0.983, 0.25, 0.9179, 0.5646, 0.9179, 0.5646, 0.983, 0.5, 0.983, 0.5, 0.9179, 0.7826, 0.9179, 0.7826, 0.983, 0.75, 0.983, 0.75, 0.9179, 0.7826, 0.9004, 0.7826, 0.9179, 0.75, 0.9179, 0.75, 0.9004, 0.5646, 0.9004, 0.5646, 0.9179, 0.5, 0.9179, 0.5, 0.9004, 0.2885, 0.9004, 0.2885, 0.9179, 0.25, 0.9179, 0.25, 0.9004, 0.0927, 0.9004, 0.0927, 0.9179, 0.0, 0.9179, 0.0, 0.9004, 0.25, 0.9004, 0.25, 0.9179, 0.1854, 0.9179, 0.1854, 0.9004, 0.6573, 0.9004, 0.6573, 0.9179, 0.5646, 0.9179, 0.5646, 0.9004, 0.75, 0.9004, 0.75, 0.9179, 0.6573, 0.9179, 0.6573, 0.9004, 0.1854, 0.9004, 0.1854, 0.9179, 0.0927, 0.9179, 0.0927, 0.9004, 0.1854, 0.5, 0.1854, 0.5185, 0.0927, 0.5185, 0.0927, 0.5, 0.75, 0.5, 0.75, 0.5185, 0.6573, 0.5185, 0.6573, 0.5, 0.6573, 0.5, 0.6573, 0.5185, 0.5646, 0.5185, 0.5646, 0.5, 0.25, 0.5, 0.25, 0.5185, 0.1854, 0.5185, 0.1854, 0.5, 0.7826, 0.5, 0.7826, 0.5185, 0.75, 0.5185, 0.75, 0.5, 0.0927, 0.5, 0.0927, 0.5185, 0.0, 0.5185, 0.0, 0.5, 0.2885, 0.5, 0.2885, 0.5185, 0.25, 0.5185, 0.25, 0.5, 0.5646, 0.5, 0.5646, 0.5185, 0.5, 0.5185, 0.5, 0.5, 0.4674, 0.5, 0.4674, 0.5185, 0.375, 0.5185, 0.375, 0.5, 0.9615, 0.5, 0.9615, 0.5185, 0.875, 0.5185, 0.875, 0.5, 0.4674, 0.9004, 0.4674, 0.9179, 0.375, 0.9179, 0.375, 0.9004, 0.9615, 0.9004, 0.9615, 0.9179, 0.875, 0.9179, 0.875, 0.9004, 0.9615, 0.9179, 0.9615, 0.983, 0.875, 0.983, 0.875, 0.9179, 0.4674, 0.9179, 0.4674, 0.983, 0.375, 0.983, 0.375, 0.9179, 0.4674, 0.8307, 0.4674, 0.8523, 0.375, 0.8523, 0.375, 0.8307, 0.9615, 0.8307, 0.9615, 0.8523, 0.875, 0.8523, 0.875, 0.8307, 0.4674, 0.5739, 0.4674, 0.798, 0.375, 0.798, 0.375, 0.5739, 0.9615, 0.5739, 0.9615, 0.798, 0.875, 0.798, 0.875, 0.5739, 0.7869, 0.4531, 0.87, 0.37, 0.781, 0.281, 0.698, 0.3641, 0.4587, 0.2813, 0.37, 0.37, 0.281, 0.281, 0.3697, 0.1923, 0.3697, 0.1923, 0.281, 0.281, 0.192, 0.192, 0.2807, 0.1033, 0.698, 0.3641, 0.781, 0.281, 0.692, 0.192, 0.609, 0.2751, 0.9615, 0.5185, 0.9615, 0.5369, 0.875, 0.5369, 0.875, 0.5185, 0.4674, 0.5185, 0.4674, 0.5369, 0.375, 0.5369, 0.375, 0.5185, 0.4674, 0.5369, 0.4674, 0.5739, 0.375, 0.5739, 0.375, 0.5369, 0.9615, 0.5369, 0.9615, 0.5739, 0.875, 0.5739, 0.875, 0.5369, 0.9615, 0.8523, 0.9615, 0.9004, 0.875, 0.9004, 0.875, 0.8523, 0.4674, 0.8523, 0.4674, 0.9004, 0.375, 0.9004, 0.375, 0.8523, 0.609, 0.2751, 0.692, 0.192, 0.63, 0.13, 0.5469, 0.2131, 0.9615, 0.798, 0.9615, 0.8307, 0.875, 0.8307, 0.875, 0.798, 0.4674, 0.983, 0.4674, 1.0, 0.375, 1.0, 0.375, 0.983, 0.2807, 0.1033, 0.192, 0.192, 0.13, 0.13, 0.2187, 0.04133, 0.4674, 0.798, 0.4674, 0.8307, 0.375, 0.8307, 0.375, 0.798, 0.9615, 0.983, 0.9615, 1.0, 0.875, 1.0, 0.875, 0.983, 0.5, 0.798, 0.5, 0.8307, 0.4674, 0.8307, 0.4674, 0.798, 0.312, 0.07202, 0.2807, 0.1033, 0.2187, 0.04133, 0.25, 0.01, 0.5, 0.983, 0.5, 1.0, 0.4674, 1.0, 0.4674, 0.983, 0.5, 0.8523, 0.5, 0.9004, 0.4674, 0.9004, 0.4674, 0.8523, 0.5, 0.5369, 0.5, 0.5739, 0.4674, 0.5739, 0.4674, 0.5369, 0.5, 0.5185, 0.5, 0.5369, 0.4674, 0.5369, 0.4674, 0.5185, 0.401, 0.161, 0.3697, 0.1923, 0.2807, 0.1033, 0.312, 0.07202, 0.49, 0.25, 0.4587, 0.2813, 0.3697, 0.1923, 0.401, 0.161, 0.5, 0.5739, 0.5, 0.798, 0.4674, 0.798, 0.4674, 0.5739, 0.5, 0.8307, 0.5, 0.8523, 0.4674, 0.8523, 0.4674, 0.8307, 0.5, 0.9179, 0.5, 0.983, 0.4674, 0.983, 0.4674, 0.9179, 0.5, 0.9004, 0.5, 0.9179, 0.4674, 0.9179, 0.4674, 0.9004, 0.5, 0.5, 0.5, 0.5185, 0.4674, 0.5185, 0.4674, 0.5, 0.875, 0.5, 0.875, 0.5185, 0.7826, 0.5185, 0.7826, 0.5, 0.875, 0.9004, 0.875, 0.9179, 0.7826, 0.9179, 0.7826, 0.9004, 0.875, 0.9179, 0.875, 0.983, 0.7826, 0.983, 0.7826, 0.9179, 0.875, 0.8307, 0.875, 0.8523, 0.7826, 0.8523, 0.7826, 0.8307, 0.875, 0.5739, 0.875, 0.798, 0.7826, 0.798, 0.7826, 0.5739, 0.87, 0.37, 0.9587, 0.2813, 0.8697, 0.1923, 0.781, 0.281, 0.781, 0.281, 0.8697, 0.1923, 0.7807, 0.1033, 0.692, 0.192, 0.875, 0.5185, 0.875, 0.5369, 0.7826, 0.5369, 0.7826, 0.5185, 0.875, 0.5369, 0.875, 0.5739, 0.7826, 0.5739, 0.7826, 0.5369, 0.875, 0.8523, 0.875, 0.9004, 0.7826, 0.9004, 0.7826, 0.8523, 0.692, 0.192, 0.7807, 0.1033, 0.7187, 0.04133, 0.63, 0.13, 0.875, 0.798, 0.875, 0.8307, 0.7826, 0.8307, 0.7826, 0.798, 0.875, 0.983, 0.875, 1.0, 0.7826, 1.0, 0.7826, 0.983, 1.0, 0.983, 1.0, 1.0, 0.9615, 1.0, 0.9615, 0.983, 1.0, 0.798, 1.0, 0.8307, 0.9615, 0.8307, 0.9615, 0.798, 0.572, 0.312, 0.609, 0.2751, 0.5469, 0.2131, 0.51, 0.25, 1.0, 0.8523, 1.0, 0.9004, 0.9615, 0.9004, 0.9615, 0.8523, 1.0, 0.5369, 1.0, 0.5739, 0.9615, 0.5739, 0.9615, 0.5369, 1.0, 0.5185, 1.0, 0.5369, 0.9615, 0.5369, 0.9615, 0.5185, 0.661, 0.401, 0.698, 0.3641, 0.609, 0.2751, 0.572, 0.312, 0.75, 0.49, 0.7869, 0.4531, 0.698, 0.3641, 0.661, 0.401, 1.0, 0.5739, 1.0, 0.798, 0.9615, 0.798, 0.9615, 0.5739, 1.0, 0.8307, 1.0, 0.8523, 0.9615, 0.8523, 0.9615, 0.8307, 1.0, 0.9179, 1.0, 0.983, 0.9615, 0.983, 0.9615, 0.9179, 1.0, 0.9004, 1.0, 0.9179, 0.9615, 0.9179, 0.9615, 0.9004, 1.0, 0.5, 1.0, 0.5185, 0.9615, 0.5185, 0.9615, 0.5, 0.375, 0.5, 0.375, 0.5185, 0.2885, 0.5185, 0.2885, 0.5, 0.375, 0.9004, 0.375, 0.9179, 0.2885, 0.9179, 0.2885, 0.9004, 0.375, 0.9179, 0.375, 0.983, 0.2885, 0.983, 0.2885, 0.9179, 0.375, 0.8307, 0.375, 0.8523, 0.2885, 0.8523, 0.2885, 0.8307, 0.375, 0.5739, 0.375, 0.798, 0.2885, 0.798, 0.2885, 0.5739, 0.37, 0.37, 0.2869, 0.4531, 0.198, 0.3641, 0.281, 0.281, 0.281, 0.281, 0.198, 0.3641, 0.109, 0.2751, 0.192, 0.192, 0.375, 0.5185, 0.375, 0.5369, 0.2885, 0.5369, 0.2885, 0.5185, 0.375, 0.5369, 0.375, 0.5739, 0.2885, 0.5739, 0.2885, 0.5369, 0.375, 0.8523, 0.375, 0.9004, 0.2885, 0.9004, 0.2885, 0.8523, 0.375, 0.983, 0.375, 1.0, 0.2885, 1.0, 0.2885, 0.983, 0.192, 0.192, 0.109, 0.2751, 0.04694, 0.2131, 0.13, 0.13, 0.375, 0.798, 0.375, 0.8307, 0.2885, 0.8307, 0.2885, 0.798, 0.8, 0.9137, 0.8, 0.9663, 0.7, 0.9663, 0.7, 0.9137, 0.9, 0.5, 0.9, 0.75, 0.8, 0.75, 0.8, 0.5, 1.0, 1.0, 1.0, 1.0, 0.9, 1.0, 0.9, 1.0, 0.9, 0.9137, 0.9, 0.9663, 0.8, 0.9663, 0.8, 0.9137, 0.8, 0.5, 0.8, 0.75, 0.7, 0.75, 0.7, 0.5, 0.9, 1.0, 0.9, 1.0, 0.8, 1.0, 0.8, 1.0, 0.6, 0.9137, 0.6, 0.9663, 0.5, 0.9663, 0.5, 0.9137, 0.7, 0.5, 0.7, 0.75, 0.6, 0.75, 0.6, 0.5, 0.8, 1.0, 0.8, 1.0, 0.7, 1.0, 0.7, 1.0, 0.5, 0.9137, 0.5, 0.9663, 0.4, 0.9663, 0.4, 0.9137, 0.6, 0.5, 0.6, 0.75, 0.5, 0.75, 0.5, 0.5, 0.7, 1.0, 0.7, 1.0, 0.6, 1.0, 0.6, 1.0, 0.4, 0.9137, 0.4, 0.9663, 0.3, 0.9663, 0.3, 0.9137, 0.5, 0.5, 0.5, 0.75, 0.4, 0.75, 0.4, 0.5, 0.6, 1.0, 0.6, 1.0, 0.5, 1.0, 0.5, 1.0, 0.3, 0.9137, 0.3, 0.9663, 0.2, 0.9663, 0.2, 0.9137, 0.4, 0.5, 0.4, 0.75, 0.3, 0.75, 0.3, 0.5, 0.5, 1.0, 0.5, 1.0, 0.4, 1.0, 0.4, 1.0, 0.2, 0.9137, 0.2, 0.9663, 0.1, 0.9663, 0.1, 0.9137, 0.3, 0.5, 0.3, 0.75, 0.2, 0.75, 0.2, 0.5, 0.4, 1.0, 0.4, 1.0, 0.3, 1.0, 0.3, 1.0, 0.1, 0.9137, 0.1, 0.9663, -7.451e-08, 0.9663, -7.451e-08, 0.9137, 0.2, 0.5, 0.2, 0.75, 0.1, 0.75, 0.1, 0.5, 0.3, 1.0, 0.3, 1.0, 0.2, 1.0, 0.2, 1.0, 0.3911, 0.4442, 0.25, 0.49, 0.1089, 0.4442, 0.02175, 0.3242, 0.02175, 0.1758, 0.1089, 0.05584, 0.25, 0.01, 0.3911, 0.05584, 0.4783, 0.1758, 0.4783, 0.3242, 0.1, 0.5, 0.1, 0.75, -7.451e-08, 0.75, -7.451e-08, 0.5, 0.2, 1.0, 0.2, 1.0, 0.1, 1.0, 0.1, 1.0, 0.7, 0.9137, 0.7, 0.9663, 0.6, 0.9663, 0.6, 0.9137, 1.0, 0.5, 1.0, 0.75, 0.9, 0.75, 0.9, 0.5, 0.1, 1.0, 0.1, 1.0, -7.451e-08, 1.0, -7.451e-08, 1.0, 0.75, 0.49, 0.8911, 0.4442, 0.9783, 0.3242, 0.9783, 0.1758, 0.8911, 0.05584, 0.75, 0.01, 0.6089, 0.05584, 0.5217, 0.1758, 0.5217, 0.3242, 0.6089, 0.4442, 1.0, 0.9137, 1.0, 0.9663, 0.9, 0.9663, 0.9, 0.9137, 1.0, 0.75, 1.0, 0.9137, 0.9, 0.9137, 0.9, 0.75, 0.7, 0.75, 0.7, 0.9137, 0.6, 0.9137, 0.6, 0.75, 0.1, 0.75, 0.1, 0.9137, -7.451e-08, 0.9137, -7.451e-08, 0.75, 0.2, 0.75, 0.2, 0.9137, 0.1, 0.9137, 0.1, 0.75, 0.3, 0.75, 0.3, 0.9137, 0.2, 0.9137, 0.2, 0.75, 0.4, 0.75, 0.4, 0.9137, 0.3, 0.9137, 0.3, 0.75, 0.5, 0.75, 0.5, 0.9137, 0.4, 0.9137, 0.4, 0.75, 0.6, 0.75, 0.6, 0.9137, 0.5, 0.9137, 0.5, 0.75, 0.9, 0.75, 0.9, 0.9137, 0.8, 0.9137, 0.8, 0.75, 0.8, 0.75, 0.8, 0.9137, 0.7, 0.9137, 0.7, 0.75, 0.1, 0.9945, 0.1, 1.0, -7.451e-08, 1.0, -7.451e-08, 0.9945, 0.2, 0.9945, 0.2, 1.0, 0.1, 1.0, 0.1, 0.9945, 0.3, 0.9945, 0.3, 1.0, 0.2, 1.0, 0.2, 0.9945, 0.4, 0.9945, 0.4, 1.0, 0.3, 1.0, 0.3, 0.9945, 0.5, 0.9945, 0.5, 1.0, 0.4, 1.0, 0.4, 0.9945, 0.6, 0.9945, 0.6, 1.0, 0.5, 1.0, 0.5, 0.9945, 0.7, 0.9945, 0.7, 1.0, 0.6, 1.0, 0.6, 0.9945, 0.8, 0.9945, 0.8, 1.0, 0.7, 1.0, 0.7, 0.9945, 0.9, 0.9945, 0.9, 1.0, 0.8, 1.0, 0.8, 0.9945, 1.0, 0.9945, 1.0, 1.0, 0.9, 1.0, 0.9, 0.9945, 1.0, 0.9776, 1.0, 0.9889, 0.9, 0.9889, 0.9, 0.9776, 0.9, 0.9776, 0.9, 0.9889, 0.8, 0.9889, 0.8, 0.9776, 0.8, 0.9776, 0.8, 0.9889, 0.7, 0.9889, 0.7, 0.9776, 0.7, 0.9776, 0.7, 0.9889, 0.6, 0.9889, 0.6, 0.9776, 0.6, 0.9776, 0.6, 0.9889, 0.5, 0.9889, 0.5, 0.9776, 0.5, 0.9776, 0.5, 0.9889, 0.4, 0.9889, 0.4, 0.9776, 0.4, 0.9776, 0.4, 0.9889, 0.3, 0.9889, 0.3, 0.9776, 0.3, 0.9776, 0.3, 0.9889, 0.2, 0.9889, 0.2, 0.9776, 0.2, 0.9776, 0.2, 0.9889, 0.1, 0.9889, 0.1, 0.9776, 0.1, 0.9776, 0.1, 0.9889, -7.451e-08, 0.9889, -7.451e-08, 0.9776, 0.1, 0.9663, 0.1, 0.9776, -7.451e-08, 0.9776, -7.451e-08, 0.9663, 0.2, 0.9663, 0.2, 0.9776, 0.1, 0.9776, 0.1, 0.9663, 0.3, 0.9663, 0.3, 0.9776, 0.2, 0.9776, 0.2, 0.9663, 0.4, 0.9663, 0.4, 0.9776, 0.3, 0.9776, 0.3, 0.9663, 0.5, 0.9663, 0.5, 0.9776, 0.4, 0.9776, 0.4, 0.9663, 0.6, 0.9663, 0.6, 0.9776, 0.5, 0.9776, 0.5, 0.9663, 0.7, 0.9663, 0.7, 0.9776, 0.6, 0.9776, 0.6, 0.9663, 0.8, 0.9663, 0.8, 0.9776, 0.7, 0.9776, 0.7, 0.9663, 0.9, 0.9663, 0.9, 0.9776, 0.8, 0.9776, 0.8, 0.9663, 1.0, 0.9663, 1.0, 0.9776, 0.9, 0.9776, 0.9, 0.9663, 1.0, 0.9889, 1.0, 0.9945, 0.9, 0.9945, 0.9, 0.9889, 0.9, 0.9889, 0.9, 0.9945, 0.8, 0.9945, 0.8, 0.9889, 0.8, 0.9889, 0.8, 0.9945, 0.7, 0.9945, 0.7, 0.9889, 0.7, 0.9889, 0.7, 0.9945, 0.6, 0.9945, 0.6, 0.9889, 0.6, 0.9889, 0.6, 0.9945, 0.5, 0.9945, 0.5, 0.9889, 0.5, 0.9889, 0.5, 0.9945, 0.4, 0.9945, 0.4, 0.9889, 0.4, 0.9889, 0.4, 0.9945, 0.3, 0.9945, 0.3, 0.9889, 0.3, 0.9889, 0.3, 0.9945, 0.2, 0.9945, 0.2, 0.9889, 0.2, 0.9889, 0.2, 0.9945, 0.1, 0.9945, 0.1, 0.9889, 0.1, 0.9889, 0.1, 0.9945, -7.451e-08, 0.9945, -7.451e-08, 0.9889, 1.0, 0.5, 1.0, 1.0, 0.875, 1.0, 0.875, 0.5, 0.875, 0.5, 0.875, 1.0, 0.75, 1.0, 0.75, 0.5, 0.75, 0.5, 0.75, 1.0, 0.625, 1.0, 0.625, 0.5, 0.625, 0.5, 0.625, 1.0, 0.5, 1.0, 0.5, 0.5, 0.5, 0.5, 0.5, 1.0, 0.375, 1.0, 0.375, 0.5, 0.375, 0.5, 0.375, 1.0, 0.25, 1.0, 0.25, 0.5, 0.4197, 0.4197, 0.25, 0.49, 0.08029, 0.4197, 0.01, 0.25, 0.08029, 0.08029, 0.25, 0.01, 0.4197, 0.08029, 0.49, 0.25, 0.25, 0.5, 0.25, 1.0, 0.125, 1.0, 0.125, 0.5, 0.125, 0.5, 0.125, 1.0, 0.0, 1.0, 0.0, 0.5, 0.75, 0.49, 0.9197, 0.4197, 0.99, 0.25, 0.9197, 0.08029, 0.75, 0.01, 0.5803, 0.08029, 0.51, 0.25, 0.5803, 0.4197, 0.1045, 0.2596, 0.06206, 0.3021, 0.02932, 0.2693, 0.07175, 0.2269, 0.766, 0.5, 0.766, 1.0, 0.75, 1.0, 0.75, 0.5, 0.25, 0.5, 0.25, 1.0, 0.2299, 1.0, 0.2299, 0.5, 0.5201, 0.5, 0.5201, 1.0, 0.5, 1.0, 0.5, 0.5, 0.07175, 0.2269, 0.02932, 0.2693, 0.01, 0.25, 0.05243, 0.2076, 0.7867, 0.07742, 0.8021, 0.06206, 0.7693, 0.02932, 0.754, 0.04468, 0.2942, 0.5, 0.2942, 1.0, 0.25, 1.0, 0.25, 0.5, 0.5542, 0.5, 0.5542, 1.0, 0.5201, 1.0, 0.5201, 0.5, 0.1958, 0.5, 0.1958, 1.0, 0.0, 1.0, 0.0, 0.5, 0.754, 0.04468, 0.7693, 0.02932, 0.75, 0.01, 0.7346, 0.02536, 0.2299, 0.5, 0.2299, 1.0, 0.1958, 1.0, 0.1958, 0.5, 0.75, 0.5, 0.75, 1.0, 0.5542, 1.0, 0.5542, 0.5, 0.9746, 0.2654, 0.99, 0.25, 0.8021, 0.06206, 0.7867, 0.07742, 0.2924, 0.4476, 0.25, 0.49, 0.06206, 0.3021, 0.1045, 0.2596, 0.3233, 0.4167, 0.2924, 0.4476, 0.1045, 0.2596, 0.1354, 0.2287, 0.75, 0.49, 0.7924, 0.4476, 0.6045, 0.2596, 0.5621, 0.3021, 0.5293, 0.2693, 0.5718, 0.2269, 0.5524, 0.2076, 0.51, 0.25, 0.3264, 0.5, 0.3264, 1.0, 0.2942, 1.0, 0.2942, 0.5, 0.5621, 0.3021, 0.6045, 0.2596, 0.5718, 0.2269, 0.5293, 0.2693, 0.1027, 0.196, 0.07175, 0.2269, 0.05243, 0.2076, 0.08333, 0.1767, 1.0, 0.5, 1.0, 1.0, 0.9558, 1.0, 0.9558, 0.5, 0.1354, 0.2287, 0.1045, 0.2596, 0.07175, 0.2269, 0.1027, 0.196, 0.3021, 0.06206, 0.2867, 0.07742, 0.254, 0.04468, 0.2693, 0.02932, 0.2693, 0.02932, 0.254, 0.04468, 0.2346, 0.02536, 0.25, 0.01, 0.5, 0.5, 0.5, 1.0, 0.484, 1.0, 0.484, 0.5, 0.49, 0.25, 0.4746, 0.2654, 0.2867, 0.07742, 0.3021, 0.06206, 0.9501, 0.2899, 0.9746, 0.2654, 0.7867, 0.07742, 0.7622, 0.1019, 0.7295, 0.06917, 0.754, 0.04468, 0.7346, 0.02536, 0.7101, 0.04985, 0.7622, 0.1019, 0.7867, 0.07742, 0.754, 0.04468, 0.7295, 0.06917, 0.7915, 0.5, 0.7915, 1.0, 0.766, 1.0, 0.766, 0.5, 0.9236, 0.5, 0.9236, 1.0, 0.7915, 1.0, 0.7915, 0.5, 0.6354, 0.2287, 0.7622, 0.1019, 0.7295, 0.06917, 0.6027, 0.196, 0.6027, 0.196, 0.7295, 0.06917, 0.7101, 0.04985, 0.5833, 0.1767, 0.8233, 0.4167, 0.9501, 0.2899, 0.7622, 0.1019, 0.6354, 0.2287, 0.2867, 0.07742, 0.2622, 0.1019, 0.2295, 0.06917, 0.254, 0.04468, 0.254, 0.04468, 0.2295, 0.06917, 0.2101, 0.04985, 0.2346, 0.02536, 0.484, 0.5, 0.484, 1.0, 0.4585, 1.0, 0.4585, 0.5, 0.4746, 0.2654, 0.4501, 0.2899, 0.2622, 0.1019, 0.2867, 0.07742, 0.7924, 0.4476, 0.8233, 0.4167, 0.6354, 0.2287, 0.6045, 0.2596, 0.5718, 0.2269, 0.6027, 0.196, 0.5833, 0.1767, 0.5524, 0.2076, 0.6045, 0.2596, 0.6354, 0.2287, 0.6027, 0.196, 0.5718, 0.2269, 0.9558, 0.5, 0.9558, 1.0, 0.9236, 1.0, 0.9236, 0.5, 0.2622, 0.1019, 0.1354, 0.2287, 0.1027, 0.196, 0.2295, 0.06917, 0.2295, 0.06917, 0.1027, 0.196, 0.08333, 0.1767, 0.2101, 0.04985, 0.4585, 0.5, 0.4585, 1.0, 0.3264, 1.0, 0.3264, 0.5, 0.4501, 0.2899, 0.3233, 0.4167, 0.1354, 0.2287, 0.2622, 0.1019, 1.0, 1.0, 1.0, 1.0, 0.9, 1.0, 0.9, 1.0, 0.9, 1.0, 0.9, 1.0, 0.8, 1.0, 0.8, 1.0, 0.8, 1.0, 0.8, 1.0, 0.7, 1.0, 0.7, 1.0, 0.7, 1.0, 0.7, 1.0, 0.6, 1.0, 0.6, 1.0, 0.6, 1.0, 0.6, 1.0, 0.5, 1.0, 0.5, 1.0, 0.5, 1.0, 0.5, 1.0, 0.4, 1.0, 0.4, 1.0, 0.4, 1.0, 0.4, 1.0, 0.3, 1.0, 0.3, 1.0, 0.3, 1.0, 0.3, 1.0, 0.2, 1.0, 0.2, 1.0, 0.3911, 0.4442, 0.25, 0.49, 0.1089, 0.4442, 0.02175, 0.3242, 0.02175, 0.1758, 0.1089, 0.05584, 0.25, 0.01, 0.3911, 0.05584, 0.4783, 0.1758, 0.4783, 0.3242, 0.2, 1.0, 0.2, 1.0, 0.1, 1.0, 0.1, 1.0, 0.1, 1.0, 0.1, 1.0, -7.451e-08, 1.0, -7.451e-08, 1.0, 0.75, 0.49, 0.8911, 0.4442, 0.9783, 0.3242, 0.9783, 0.1758, 0.8911, 0.05584, 0.75, 0.01, 0.6089, 0.05584, 0.5217, 0.1758, 0.5217, 0.3242, 0.6089, 0.4442, 0.1, 0.6742, 0.1, 1.0, -7.451e-08, 1.0, -7.451e-08, 0.6742, 0.2, 0.6742, 0.2, 1.0, 0.1, 1.0, 0.1, 0.6742, 0.3, 0.6742, 0.3, 1.0, 0.2, 1.0, 0.2, 0.6742, 0.4, 0.6742, 0.4, 1.0, 0.3, 1.0, 0.3, 0.6742, 0.5, 0.6742, 0.5, 1.0, 0.4, 1.0, 0.4, 0.6742, 0.6, 0.6742, 0.6, 1.0, 0.5, 1.0, 0.5, 0.6742, 0.7, 0.6742, 0.7, 1.0, 0.6, 1.0, 0.6, 0.6742, 0.8, 0.6742, 0.8, 1.0, 0.7, 1.0, 0.7, 0.6742, 0.9, 0.6742, 0.9, 1.0, 0.8, 1.0, 0.8, 0.6742, 1.0, 0.6742, 1.0, 1.0, 0.9, 1.0, 0.9, 0.6742, 1.0, 0.5, 1.0, 0.5215, 0.9, 0.5215, 0.9, 0.5, 0.9, 0.5, 0.9, 0.5215, 0.8, 0.5215, 0.8, 0.5, 0.8, 0.5, 0.8, 0.5215, 0.7, 0.5215, 0.7, 0.5, 0.7, 0.5, 0.7, 0.5215, 0.6, 0.5215, 0.6, 0.5, 0.6, 0.5, 0.6, 0.5215, 0.5, 0.5215, 0.5, 0.5, 0.5, 0.5, 0.5, 0.5215, 0.4, 0.5215, 0.4, 0.5, 0.4, 0.5, 0.4, 0.5215, 0.3, 0.5215, 0.3, 0.5, 0.3, 0.5, 0.3, 0.5215, 0.2, 0.5215, 0.2, 0.5, 0.2, 0.5, 0.2, 0.5215, 0.1, 0.5215, 0.1, 0.5, 0.1, 0.5, 0.1, 0.5215, -7.451e-08, 0.5215, -7.451e-08, 0.5, 1.0, 0.5215, 1.0, 0.5498, 0.9, 0.5498, 0.9, 0.5215, 0.9, 0.5215, 0.9, 0.5498, 0.8, 0.5498, 0.8, 0.5215, 0.8, 0.5215, 0.8, 0.5498, 0.7, 0.5498, 0.7, 0.5215, 0.7, 0.5215, 0.7, 0.5498, 0.6, 0.5498, 0.6, 0.5215, 0.6, 0.5215, 0.6, 0.5498, 0.5, 0.5498, 0.5, 0.5215, 0.5, 0.5215, 0.5, 0.5498, 0.4, 0.5498, 0.4, 0.5215, 0.4, 0.5215, 0.4, 0.5498, 0.3, 0.5498, 0.3, 0.5215, 0.3, 0.5215, 0.3, 0.5498, 0.2, 0.5498, 0.2, 0.5215, 0.2, 0.5215, 0.2, 0.5498, 0.1, 0.5498, 0.1, 0.5215, 0.1, 0.5215, 0.1, 0.5498, -7.451e-08, 0.5498, -7.451e-08, 0.5215, 1.0, 0.5498, 1.0, 0.5878, 0.9, 0.5878, 0.9, 0.5498, 0.9, 0.5498, 0.9, 0.5878, 0.8, 0.5878, 0.8, 0.5498, 0.8, 0.5498, 0.8, 0.5878, 0.7, 0.5878, 0.7, 0.5498, 0.7, 0.5498, 0.7, 0.5878, 0.6, 0.5878, 0.6, 0.5498, 0.6, 0.5498, 0.6, 0.5878, 0.5, 0.5878, 0.5, 0.5498, 0.5, 0.5498, 0.5, 0.5878, 0.4, 0.5878, 0.4, 0.5498, 0.4, 0.5498, 0.4, 0.5878, 0.3, 0.5878, 0.3, 0.5498, 0.3, 0.5498, 0.3, 0.5878, 0.2, 0.5878, 0.2, 0.5498, 0.2, 0.5498, 0.2, 0.5878, 0.1, 0.5878, 0.1, 0.5498, 0.1, 0.5498, 0.1, 0.5878, -7.451e-08, 0.5878, -7.451e-08, 0.5498, 1.0, 0.5878, 1.0, 0.6742, 0.9, 0.6742, 0.9, 0.5878, 0.9, 0.5878, 0.9, 0.6742, 0.8, 0.6742, 0.8, 0.5878, 0.8, 0.5878, 0.8, 0.6742, 0.7, 0.6742, 0.7, 0.5878, 0.7, 0.5878, 0.7, 0.6742, 0.6, 0.6742, 0.6, 0.5878, 0.6, 0.5878, 0.6, 0.6742, 0.5, 0.6742, 0.5, 0.5878, 0.5, 0.5878, 0.5, 0.6742, 0.4, 0.6742, 0.4, 0.5878, 0.4, 0.5878, 0.4, 0.6742, 0.3, 0.6742, 0.3, 0.5878, 0.3, 0.5878, 0.3, 0.6742, 0.2, 0.6742, 0.2, 0.5878, 0.2, 0.5878, 0.2, 0.6742, 0.1, 0.6742, 0.1, 0.5878, 0.1, 0.5878, 0.1, 0.6742, -7.451e-08, 0.6742, -7.451e-08, 0.5878, 0.919, 0.3096, 1.0, 0.3096, 1.0, 1.0, 0.919, 1.0, 0.7691, 0.3096, 0.838, 0.3096, 0.838, 1.0, 0.7691, 1.0, 0.06676, 0.3096, 0.1335, 0.3096, 0.1335, 1.0, 0.06676, 1.0, 0.06676, 0.1354, 0.1335, 0.1354, 0.1335, 0.1806, 0.06676, 0.1806, 0.7691, 0.1354, 0.838, 0.1354, 0.838, 0.1806, 0.7691, 0.1806, 0.919, 0.1354, 1.0, 0.1354, 1.0, 0.1806, 0.919, 0.1806, 0.1335, 0.1354, 0.3235, 0.1354, 0.3235, 0.1806, 0.1335, 0.1806, 0.1335, 0.3096, 0.3235, 0.3096, 0.3235, 1.0, 0.1335, 1.0, 0.3235, 0.1354, 0.7691, 0.1354, 0.7691, 0.1806, 0.3235, 0.1806, 0.3235, 0.3096, 0.7691, 0.3096, 0.7691, 1.0, 0.3235, 1.0, 0.838, 0.1354, 0.919, 0.1354, 0.919, 0.1806, 0.838, 0.1806, 0.838, 0.3096, 0.919, 0.3096, 0.919, 1.0, 0.838, 1.0, 0.03338, 0.1354, 0.06676, 0.1354, 0.06676, 0.1806, 0.03338, 0.1806, 0.03338, 0.3096, 0.06676, 0.3096, 0.06676, 1.0, 0.03338, 1.0, 0.03338, 0.1806, 0.06676, 0.1806, 0.06676, 0.3096, 0.03338, 0.3096, 0.838, 0.1806, 0.919, 0.1806, 0.919, 0.3096, 0.838, 0.3096, 0.3235, 0.1806, 0.7691, 0.1806, 0.7691, 0.3096, 0.3235, 0.3096, 0.1335, 0.1806, 0.3235, 0.1806, 0.3235, 0.3096, 0.1335, 0.3096, 0.06676, 0.1806, 0.1335, 0.1806, 0.1335, 0.3096, 0.06676, 0.3096, 0.7691, 0.1806, 0.838, 0.1806, 0.838, 0.3096, 0.7691, 0.3096, 0.919, 0.1806, 1.0, 0.1806, 1.0, 0.3096, 0.919, 0.3096, 0.03338, 0.04514, 0.06676, 0.04514, 0.06676, 0.09028, 0.03338, 0.09028, 0.838, 0.04514, 0.919, 0.04514, 0.919, 0.09028, 0.838, 0.09028, 0.3235, 0.04514, 0.7691, 0.04514, 0.7691, 0.09028, 0.3235, 0.09028, 0.1335, 0.04514, 0.3235, 0.04514, 0.3235, 0.09028, 0.1335, 0.09028, 0.919, 0.04514, 1.0, 0.04514, 1.0, 0.09028, 0.919, 0.09028, 0.7691, 0.04514, 0.838, 0.04514, 0.838, 0.09028, 0.7691, 0.09028, 0.06676, 0.04514, 0.1335, 0.04514, 0.1335, 0.09028, 0.06676, 0.09028, 0.03338, 0.09028, 0.06676, 0.09028, 0.06676, 0.1354, 0.03338, 0.1354, 0.838, 0.09028, 0.919, 0.09028, 0.919, 0.1354, 0.838, 0.1354, 0.3235, 0.09028, 0.7691, 0.09028, 0.7691, 0.1354, 0.3235, 0.1354, 0.1335, 0.09028, 0.3235, 0.09028, 0.3235, 0.1354, 0.1335, 0.1354, 0.919, 0.09028, 1.0, 0.09028, 1.0, 0.1354, 0.919, 0.1354, 0.7691, 0.09028, 0.838, 0.09028, 0.838, 0.1354, 0.7691, 0.1354, 0.06676, 0.09028, 0.1335, 0.09028, 0.1335, 0.1354, 0.06676, 0.1354, 0.06676, 0.0, 0.1335, 0.0, 0.1335, 0.04514, 0.06676, 0.04514, 0.7691, -4.571e-07, 0.838, 0.0, 0.838, 0.04514, 0.7691, 0.04514, 0.919, 0.0, 1.0, 0.0, 1.0, 0.04514, 0.919, 0.04514, 0.1335, 0.0, 0.3235, 0.0, 0.3235, 0.04514, 0.1335, 0.04514, 0.3235, 0.0, 0.7691, -4.571e-07, 0.7691, 0.04514, 0.3235, 0.04514, 0.838, 0.0, 0.919, 0.0, 0.919, 0.04514, 0.838, 0.04514, 0.03338, 0.0, 0.06676, 0.0, 0.06676, 0.04514, 0.03338, 0.04514, 0.01669, 0.0, 0.03338, 0.0, 0.03338, 0.04514, 0.01669, 0.04514, 0.01669, 0.09028, 0.03338, 0.09028, 0.03338, 0.1354, 0.01669, 0.1354, 0.01669, 0.04514, 0.03338, 0.04514, 0.03338, 0.09028, 0.01669, 0.09028, 0.01669, 0.1806, 0.03338, 0.1806, 0.03338, 0.3096, 0.01669, 0.3096, 0.01669, 0.3096, 0.03338, 0.3096, 0.03338, 1.0, 0.01669, 1.0, 0.01669, 0.1354, 0.03338, 0.1354, 0.03338, 0.1806, 0.01669, 0.1806, 0.0, 0.1354, 0.01669, 0.1354, 0.01669, 0.1806, 0.0, 0.1806, 0.0, 0.3096, 0.01669, 0.3096, 0.01669, 1.0, 0.0, 1.0, 0.0, 0.1806, 0.01669, 0.1806, 0.01669, 0.3096, 0.0, 0.3096, 0.0, 0.04514, 0.01669, 0.04514, 0.01669, 0.09028, 0.0, 0.09028, 0.0, 0.09028, 0.01669, 0.09028, 0.01669, 0.1354, 0.0, 0.1354, 0.0, 0.0, 0.01669, 0.0, 0.01669, 0.04514, 0.0, 0.04514, 1.0, 0.5, 1.0, 1.0, 0.75, 1.0, 0.75, 0.5, 0.75, 0.5, 0.75, 1.0, 0.5, 1.0, 0.5, 0.5, 0.49, 0.25, 0.25, 0.49, 0.01, 0.25, 0.25, 0.01, 0.5, 0.5, 0.5, 1.0, 0.25, 1.0, 0.25, 0.5, 0.25, 0.5, 0.25, 1.0, 0.0, 1.0, 0.0, 0.5, 0.75, 0.49, 0.99, 0.25, 0.75, 0.01, 0.51, 0.25, 0.7, 0.5, 0.7, 0.6, 0.6, 0.6, 0.6, 0.5, 0.7, 0.8, 0.7, 0.9, 0.6, 0.9, 0.6, 0.8, 0.7, 0.1, 0.7, 0.2, 0.6, 0.2, 0.6, 0.1, 0.7, 0.4, 0.7, 0.5, 0.6, 0.5, 0.6, 0.4, 0.7, 0.7, 0.7, 0.8, 0.6, 0.8, 0.6, 0.7, 0.65, 0.0, 0.7, 0.1, 0.6, 0.1, 0.7, 0.3, 0.7, 0.4, 0.6, 0.4, 0.6, 0.3, 0.7, 0.6, 0.7, 0.7, 0.6, 0.7, 0.6, 0.6, 0.7, 0.9, 0.65, 1.0, 0.6, 0.9, 0.7, 0.2, 0.7, 0.3, 0.6, 0.3, 0.6, 0.2, 0.6, 0.5, 0.6, 0.6, 0.5, 0.6, 0.5, 0.5, 0.6, 0.8, 0.6, 0.9, 0.5, 0.9, 0.5, 0.8, 0.6, 0.1, 0.6, 0.2, 0.5, 0.2, 0.5, 0.1, 0.6, 0.4, 0.6, 0.5, 0.5, 0.5, 0.5, 0.4, 0.6, 0.7, 0.6, 0.8, 0.5, 0.8, 0.5, 0.7, 0.55, 0.0, 0.6, 0.1, 0.5, 0.1, 0.6, 0.3, 0.6, 0.4, 0.5, 0.4, 0.5, 0.3, 0.6, 0.6, 0.6, 0.7, 0.5, 0.7, 0.5, 0.6, 0.6, 0.9, 0.55, 1.0, 0.5, 0.9, 0.6, 0.2, 0.6, 0.3, 0.5, 0.3, 0.5, 0.2, 0.5, 0.9, 0.45, 1.0, 0.4, 0.9, 0.5, 0.2, 0.5, 0.3, 0.4, 0.3, 0.4, 0.2, 0.5, 0.5, 0.5, 0.6, 0.4, 0.6, 0.4, 0.5, 0.5, 0.8, 0.5, 0.9, 0.4, 0.9, 0.4, 0.8, 0.5, 0.1, 0.5, 0.2, 0.4, 0.2, 0.4, 0.1, 0.5, 0.4, 0.5, 0.5, 0.4, 0.5, 0.4, 0.4, 0.5, 0.7, 0.5, 0.8, 0.4, 0.8, 0.4, 0.7, 0.45, 0.0, 0.5, 0.1, 0.4, 0.1, 0.5, 0.3, 0.5, 0.4, 0.4, 0.4, 0.4, 0.3, 0.5, 0.6, 0.5, 0.7, 0.4, 0.7, 0.4, 0.6, 0.4, 0.6, 0.4, 0.7, 0.3, 0.7, 0.3, 0.6, 0.4, 0.9, 0.35, 1.0, 0.3, 0.9, 0.4, 0.2, 0.4, 0.3, 0.3, 0.3, 0.3, 0.2, 0.4, 0.5, 0.4, 0.6, 0.3, 0.6, 0.3, 0.5, 0.4, 0.8, 0.4, 0.9, 0.3, 0.9, 0.3, 0.8, 0.4, 0.1, 0.4, 0.2, 0.3, 0.2, 0.3, 0.1, 0.4, 0.4, 0.4, 0.5, 0.3, 0.5, 0.3, 0.4, 0.4, 0.7, 0.4, 0.8, 0.3, 0.8, 0.3, 0.7, 0.35, 0.0, 0.4, 0.1, 0.3, 0.1, 0.4, 0.3, 0.4, 0.4, 0.3, 0.4, 0.3, 0.3, 0.25, 0.0, 0.3, 0.1, 0.2, 0.1, 0.3, 0.3, 0.3, 0.4, 0.2, 0.4, 0.2, 0.3, 0.3, 0.6, 0.3, 0.7, 0.2, 0.7, 0.2, 0.6, 0.3, 0.9, 0.25, 1.0, 0.2, 0.9, 0.3, 0.2, 0.3, 0.3, 0.2, 0.3, 0.2, 0.2, 0.3, 0.5, 0.3, 0.6, 0.2, 0.6, 0.2, 0.5, 0.3, 0.8, 0.3, 0.9, 0.2, 0.9, 0.2, 0.8, 0.3, 0.1, 0.3, 0.2, 0.2, 0.2, 0.2, 0.1, 0.3, 0.4, 0.3, 0.5, 0.2, 0.5, 0.2, 0.4, 0.3, 0.7, 0.3, 0.8, 0.2, 0.8, 0.2, 0.7, 0.2, 0.4, 0.2, 0.5, 0.1, 0.5, 0.1, 0.4, 0.2, 0.7, 0.2, 0.8, 0.1, 0.8, 0.1, 0.7, 0.15, 0.0, 0.2, 0.1, 0.1, 0.1, 0.2, 0.3, 0.2, 0.4, 0.1, 0.4, 0.1, 0.3, 0.2, 0.6, 0.2, 0.7, 0.1, 0.7, 0.1, 0.6, 0.2, 0.9, 0.15, 1.0, 0.1, 0.9, 0.2, 0.2, 0.2, 0.3, 0.1, 0.3, 0.1, 0.2, 0.2, 0.5, 0.2, 0.6, 0.1, 0.6, 0.1, 0.5, 0.2, 0.8, 0.2, 0.9, 0.1, 0.9, 0.1, 0.8, 0.2, 0.1, 0.2, 0.2, 0.1, 0.2, 0.1, 0.1, 0.1, 0.8, 0.1, 0.9, 5.96e-08, 0.9, 5.96e-08, 0.8, 0.1, 0.1, 0.1, 0.2, 0.0, 0.2, 5.96e-08, 0.1, 0.1, 0.4, 0.1, 0.5, 5.96e-08, 0.5, 0.0, 0.4, 0.1, 0.7, 0.1, 0.8, 5.96e-08, 0.8, 5.96e-08, 0.7, 0.05, 0.0, 0.1, 0.1, 5.96e-08, 0.1, 0.1, 0.3, 0.1, 0.4, 0.0, 0.4, 5.96e-08, 0.3, 0.1, 0.6, 0.1, 0.7, 5.96e-08, 0.7, 5.96e-08, 0.6, 0.1, 0.9, 0.05, 1.0, 5.96e-08, 0.9, 0.1, 0.2, 0.1, 0.3, 5.96e-08, 0.3, 0.0, 0.2, 0.1, 0.5, 0.1, 0.6, 5.96e-08, 0.6, 5.96e-08, 0.5, 1.0, 0.5, 1.0, 0.6, 0.9, 0.6, 0.9, 0.5, 1.0, 0.8, 1.0, 0.9, 0.9, 0.9, 0.9, 0.8, 1.0, 0.1, 1.0, 0.2, 0.9, 0.2, 0.9, 0.1, 1.0, 0.4, 1.0, 0.5, 0.9, 0.5, 0.9, 0.4, 1.0, 0.7, 1.0, 0.8, 0.9, 0.8, 0.9, 0.7, 0.95, 0.0, 1.0, 0.1, 0.9, 0.1, 1.0, 0.3, 1.0, 0.4, 0.9, 0.4, 0.9, 0.3, 1.0, 0.6, 1.0, 0.7, 0.9, 0.7, 0.9, 0.6, 1.0, 0.9, 0.95, 1.0, 0.9, 0.9, 1.0, 0.2, 1.0, 0.3, 0.9, 0.3, 0.9, 0.2, 0.9, 0.9, 0.85, 1.0, 0.8, 0.9, 0.9, 0.2, 0.9, 0.3, 0.8, 0.3, 0.8, 0.2, 0.9, 0.5, 0.9, 0.6, 0.8, 0.6, 0.8, 0.5, 0.9, 0.8, 0.9, 0.9, 0.8, 0.9, 0.8, 0.8, 0.9, 0.1, 0.9, 0.2, 0.8, 0.2, 0.8, 0.1, 0.9, 0.4, 0.9, 0.5, 0.8, 0.5, 0.8, 0.4, 0.9, 0.7, 0.9, 0.8, 0.8, 0.8, 0.8, 0.7, 0.85, 0.0, 0.9, 0.1, 0.8, 0.1, 0.9, 0.3, 0.9, 0.4, 0.8, 0.4, 0.8, 0.3, 0.9, 0.6, 0.9, 0.7, 0.8, 0.7, 0.8, 0.6, 0.8, 0.3, 0.8, 0.4, 0.7, 0.4, 0.7, 0.3, 0.8, 0.6, 0.8, 0.7, 0.7, 0.7, 0.7, 0.6, 0.8, 0.9, 0.75, 1.0, 0.7, 0.9, 0.8, 0.2, 0.8, 0.3, 0.7, 0.3, 0.7, 0.2, 0.8, 0.5, 0.8, 0.6, 0.7, 0.6, 0.7, 0.5, 0.8, 0.8, 0.8, 0.9, 0.7, 0.9, 0.7, 0.8, 0.8, 0.1, 0.8, 0.2, 0.7, 0.2, 0.7, 0.1, 0.8, 0.4, 0.8, 0.5, 0.7, 0.5, 0.7, 0.4, 0.8, 0.7, 0.8, 0.8, 0.7, 0.8, 0.7, 0.7, 0.75, 0.0, 0.8, 0.1, 0.7, 0.1])
me_001.use_remesh_fix_poles = True
me_001.use_remesh_preserve_attributes = False
me_001.use_mirror_y = True
me_001.update()
arm_metarig = bpy.data.armatures.new('metarig')  # bones are not reproduced

# ---- objects
ob_light = bpy.data.objects.new('Light', light_light)
ob_camera = bpy.data.objects.new('Camera', cam_camera)
ob_x = bpy.data.objects.new('Пустышка', None)
ob_x_1 = bpy.data.objects.new('Цилиндр', me_001)
ob_metarig = bpy.data.objects.new('metarig', arm_metarig)

# ---- transforms, parenting, visibility, modifiers, constraints
ob_light.location = (4.076, 1.005, 5.904)
ob_light.rotation_euler = (0.6503, 0.05522, 1.866)
ob_light.lock_rotations_4d = False
ob_light.empty_display_type = 'ARROWS'
ob_light.color = (0.0, 0.0, 0.0, 0.0)
ob_light.lineart.crease_threshold = 0.0
ob_camera.location = (7.359, -6.926, 4.958)
ob_camera.rotation_euler = (1.109, 0.0, 0.8149)
ob_camera.lock_rotations_4d = False
ob_camera.empty_display_type = 'ARROWS'
ob_camera.color = (0.0, 0.0, 0.0, 0.0)
ob_camera.display_type = 'WIRE'
ob_camera.lineart.crease_threshold = 0.0
ob_x.location = (7.344e-16, 0.2382, 2.183)
ob_x.rotation_euler = (1.571, -0.0, 1.571)
ob_x.empty_display_type = 'IMAGE'
ob_x.empty_display_size = 5.0
ob_x_1.parent = ob_metarig
ob_x_1.matrix_parent_inverse = Matrix(((-2.118e-08, 0.4845, 0.0, -1.708e-05), (-0.4845, -2.118e-08, -0.0, -7.628e-06), (0.0, -0.0, 0.4845, 0.0001553), (-0.0, 0.0, -0.0, 1.0)))
ob_x_1.location = (0.0, 0.0, 0.0)
ob_x_1.use_mesh_mirror_y = True
_vg = ob_x_1.vertex_groups.new(name='spine')
for _i, _w in zip([26, 28, 32, 42, 44, 47, 49, 52, 56, 59, 62, 64, 65, 67, 72, 104, 107, 108, 110, 111, 113, 116, 123, 124, 127, 136, 139, 143, 150, 157, 158, 166, 170, 171, 178, 181, 182, 189], [0.2878, 0.078, 0.03811, 0.608, 0.003271, 0.3376, 0.001856, 0.05594, 0.02945, 0.0176, 0.1094, 0.1344, 0.1123, 0.02041, 0.01744, 0.02948, 0.3195, 0.02285, 0.005383, 0.1349, 0.1907, 0.004261, 0.07905, 0.0165, 0.04041, 0.1348, 0.112, 0.04092, 0.0698, 0.005478, 0.006538, 0.01995, 0.02759, 0.06009, 0.2488, 0.09962, 0.1376, 0.2422]): _vg.add([_i], _w, 'REPLACE')
_vg = ob_x_1.vertex_groups.new(name='spine.001')
for _i, _w in zip([25, 34, 35, 51, 61, 72, 74, 75, 76, 77, 79, 80, 83, 85, 87, 115, 129, 131, 152, 159, 160, 165, 172, 173, 177, 185], [0.1411, 0.005571, 0.2601, 0.266, 0.1973, 0.3096, 0.07702, 0.5933, 0.625, 0.05156, 0.6499, 0.1005, 0.01598, 0.1027, 0.05654, 0.1, 0.2534, 0.05062, 0.05478, 0.1411, 0.005897, 0.166, 0.4707, 0.0686, 0.03798, 0.1279]): _vg.add([_i], _w, 'REPLACE')
_vg = ob_x_1.vertex_groups.new(name='spine.002')
for _i, _w in zip([24, 25, 34, 35, 36, 37, 38, 39, 40, 48, 51, 54, 55, 57, 61, 63, 66, 69, 70, 72, 73, 74, 75, 76, 77, 78, 79, 80, 81, 82, 83, 84, 85, 86, 87, 96, 97, 98, 99, 100, 101, 102, 103, 112, 115, 118, 119, 128, 129, 130, 131, 134, 135, 138, 141, 142, 146, 147, 149, 152, 154, 159, 160, 162, 165, 167, 172, 173, 175, 177, 180, 185, 186, 188], [0.8217, 0.8202, 0.7069, 0.647, 0.2741, 0.05018, 0.6488, 0.08272, 0.02797, 0.7532, 0.6543, 0.3227, 0.06995, 0.008174, 0.7593, 0.5809, 0.8417, 0.09311, 0.02034, 0.5999, 0.9536, 0.8467, 0.3011, 0.2779, 0.8711, 0.9332, 0.2868, 0.7327, 0.4241, 0.641, 0.9511, 0.4825, 0.7583, 0.6721, 0.8791, 0.1214, 0.007007, 0.01386, 0.132, 0.004123, 0.004095, 0.1117, 0.1351, 0.9994, 0.734, 0.1312, 0.1353, 0.9995, 0.6354, 0.9709, 0.6595, 0.01131, 0.05656, 0.9181, 0.1288, 0.00293, 0.974, 0.7856, 0.02396, 0.7344, 0.08208, 0.7706, 0.5551, 0.03739, 0.7033, 0.1656, 0.4385, 0.6707, 0.07993, 0.9344, 0.2626, 0.8333, 0.9322, 0.03552]): _vg.add([_i], _w, 'REPLACE')
_vg = ob_x_1.vertex_groups.new(name='spine.003')
for _i, _w in zip([24, 27, 29, 38, 39, 60, 63, 68, 69, 82, 88, 91, 95, 98, 102, 103, 114, 119, 126, 133, 134, 141, 145, 147, 148, 149, 151, 164, 180, 184, 187, 188, 281, 282, 283, 284, 285, 286, 287, 289, 290, 291, 292, 293, 294, 295, 296], [0.003103, 0.7755, 0.2195, 0.1713, 0.1145, 0.01863, 0.05808, 0.1623, 0.001899, 0.05341, 0.7634, 0.02671, 0.1011, 0.09981, 0.08269, 0.6067, 0.8201, 0.6302, 0.0616, 0.3914, 0.6876, 0.2249, 0.02524, 0.05421, 0.2246, 0.2345, 0.4002, 0.8642, 0.2841, 0.08452, 0.5659, 0.4141, 0.9089, 0.1375, 0.9423, 0.1362, 0.9381, 0.09461, 0.9166, 0.9405, 0.01363, 0.9559, 0.08003, 0.9602, 0.08438, 0.9142, 0.1001]): _vg.add([_i], _w, 'REPLACE')
_vg = ob_x_1.vertex_groups.new(name='spine.004')
for _i, _w in zip([27, 29, 88, 114, 133, 148, 151, 164, 187, 282, 284, 286, 290, 292, 294, 296], [0.06498, 0.03957, 0.07177, 0.04297, 0.2632, 0.11, 0.06332, 0.06948, 0.3143, 0.1477, 0.0969, 0.05053, 0.05251, 0.2208, 0.3998, 0.2052]): _vg.add([_i], _w, 'REPLACE')
_vg = ob_x_1.vertex_groups.new(name='spine.005')
for _i, _w in zip([27, 29, 68, 91, 114, 126, 133, 145, 148, 151, 164, 184, 187, 281, 282, 283, 284, 285, 286, 287, 288, 289, 290, 291, 292, 293, 294, 295, 296, 297, 298, 299, 300, 301, 302, 303, 304, 305, 306, 307, 308, 309, 310, 311, 312, 313, 314, 315, 316, 317, 318, 319, 320, 321, 322, 323, 324, 325, 326, 327, 328, 329, 330, 331, 332, 333, 334, 335, 336, 337, 338, 339, 340, 341, 342, 343, 344, 415, 416, 417, 418, 419, 420, 421, 422, 423, 424, 425, 426, 427, 428, 429, 430, 431, 432, 433, 434, 435, 436, 437, 438, 439, 440, 441, 442, 443, 444, 445, 446, 447, 448, 449, 450, 451, 452, 453, 454, 455, 456, 457, 458, 459, 460, 461, 462, 463, 464, 465, 466, 467, 468, 469, 470, 471, 472, 473, 474, 475, 476, 477, 478, 479, 480, 481, 482, 483, 484, 485, 486, 487, 488, 489, 490, 491, 492, 493, 494, 495, 496, 497, 498, 499, 500, 501, 502, 503, 504, 505, 506, 507, 508, 509, 510, 511, 512, 513, 514, 515, 516, 517, 518, 519, 520, 521, 522, 523, 524, 525, 526, 527, 528, 529, 530, 531, 532, 533, 534, 535, 536, 537, 538, 539, 540, 541, 542, 543, 544, 545, 546, 547, 548, 549, 550, 551, 552, 553, 554, 555, 556, 557, 558, 559, 560, 561, 562, 563, 564, 565, 566, 567, 568, 569, 570, 571, 572, 573, 574, 575, 576, 577, 578, 579, 580, 581, 582, 583, 584, 585], [0.00194, 0.02828, 0.0002041, 0.005721, 0.01729, 0.00129, 0.01176, 0.002423, 0.01346, 0.02811, 0.007642, 0.0004551, 0.004872, 0.07473, 0.07181, 0.05195, 0.07123, 0.05676, 0.07077, 0.07806, 0.1009, 0.05403, 0.09878, 0.02185, 0.09273, 0.008781, 0.07326, 0.06786, 0.07266, 0.07219, 0.07086, 0.07064, 0.07178, 0.07779, 0.07061, 0.07105, 0.072, 0.1161, 0.07781, 0.1078, 0.07816, 0.07056, 0.07195, 0.07062, 0.07416, 0.0718, 0.07241, 0.07074, 0.0904, 0.09704, 0.07732, 0.07673, 0.06936, 0.07404, 0.07059, 0.07101, 0.07321, 0.07069, 0.07081, 0.07087, 0.07066, 0.07149, 0.07157, 0.0723, 0.07089, 0.07731, 0.07063, 0.07178, 0.07305, 0.07359, 0.1063, 0.09616, 0.1079, 0.06869, 0.07159, 0.08476, 0.06487, 0.07108, 0.08611, 0.07659, 0.08059, 0.09305, 0.07091, 0.08266, 0.07423, 0.07076, 0.0986, 0.07307, 0.07111, 0.07205, 0.07056, 0.1231, 0.09277, 0.07249, 0.09688, 0.08452, 0.0706, 0.0712, 0.07177, 0.07983, 0.07693, 0.07212, 0.07059, 0.07063, 0.07398, 0.07556, 0.0714, 0.07189, 0.07073, 0.1148, 0.1118, 0.07343, 0.0818, 0.131, 0.07059, 0.07174, 0.07077, 0.112, 0.07444, 0.09514, 0.1501, 0.08589, 0.07719, 0.07313, 0.07145, 0.07676, 0.08429, 0.104, 0.07273, 0.07594, 0.1224, 0.09361, 0.07061, 0.1606, 0.07785, 0.07098, 0.08431, 0.07129, 0.07084, 0.07065, 0.08104, 0.07059, 0.07059, 0.07415, 0.07059, 0.07107, 0.07078, 0.07084, 0.08034, 0.07651, 0.09032, 0.09902, 0.1135, 0.07496, 0.1247, 0.07062, 0.07073, 0.0714, 0.07111, 0.07123, 0.07096, 0.07171, 0.07101, 0.07062, 0.07072, 0.07168, 0.07239, 0.07169, 0.07082, 0.07059, 0.07059, 0.07089, 0.07272, 0.07227, 0.07281, 0.07431, 0.07281, 0.07164, 0.07128, 0.07135, 0.07076, 0.07085, 0.07201, 0.07519, 0.07606, 0.07588, 0.0747, 0.0723, 0.07153, 0.0709, 0.07098, 0.07214, 0.07552, 0.09675, 0.1476, 0.1339, 0.08703, 0.08497, 0.09388, 0.07374, 0.07488, 0.07715, 0.08728, 0.1573, 0.2311, 0.1758, 0.1181, 0.1182, 0.1277, 0.2617, 0.3784, 0.2474, 0.2048, 0.207, 0.1171, 0.1019, 0.1015, 0.1022, 0.1044, 0.3134, 0.7049, 0.1425, 0.1681, 0.1612, 0.109, 0.09884, 0.1265, 0.1824, 0.2971, 0.7608, 0.09086, 0.1143, 0.1176, 0.137, 0.1549, 0.19, 0.2985, 0.126, 0.07263, 0.0744, 0.07116, 0.07082, 0.07093, 0.07124, 0.07098, 0.07095, 0.07167, 0.4722]): _vg.add([_i], _w, 'REPLACE')
_vg = ob_x_1.vertex_groups.new(name='spine.006')
for _i, _w in zip([27, 29, 50, 60, 68, 88, 91, 94, 95, 114, 126, 133, 145, 148, 151, 164, 184, 187, 281, 282, 283, 284, 285, 286, 287, 288, 289, 290, 291, 292, 293, 294, 295, 296, 297, 298, 299, 300, 301, 302, 303, 304, 305, 306, 307, 308, 309, 310, 311, 312, 313, 314, 315, 316, 317, 318, 319, 320, 321, 322, 323, 324, 325, 326, 327, 328, 329, 330, 331, 332, 333, 334, 335, 336, 337, 338, 339, 340, 341, 342, 343, 344, 415, 416, 417, 418, 419, 420, 421, 422, 423, 424, 425, 426, 427, 428, 429, 430, 431, 432, 433, 434, 435, 436, 437, 438, 439, 440, 441, 442, 443, 444, 445, 446, 447, 448, 449, 450, 451, 452, 453, 454, 455, 456, 457, 458, 459, 460, 461, 462, 463, 464, 465, 466, 467, 468, 469, 470, 471, 472, 473, 474, 475, 476, 477, 478, 479, 480, 481, 482, 483, 484, 485, 486, 487, 488, 489, 490, 491, 492, 493, 494, 495, 496, 497, 498, 499, 500, 501, 502, 503, 504, 505, 506, 507, 508, 509, 510, 511, 512, 513, 514, 515, 516, 517, 518, 519, 520, 521, 522, 523, 524, 525, 526, 527, 528, 529, 530, 531, 532, 533, 534, 535, 536, 537, 538, 539, 540, 541, 542, 543, 544, 545, 546, 547, 548, 549, 550, 551, 552, 553, 554, 555, 556, 557, 558, 559, 560, 561, 562, 563, 564, 565, 566, 567, 568, 569, 570, 571, 572, 573, 574, 575, 576, 577, 578, 579, 580, 581, 582, 583, 584, 585], [0.5077, 0.2895, 0.0, 0.03582, 0.1455, 0.0183, 0.0193, 0.0002637, 5.598e-05, 0.6577, 0.0, 0.3753, 0.0, 0.1624, 0.4869, 0.6416, 0.0, 0.5352, 0.4789, 0.9661, 0.4591, 0.9457, 0.02928, 0.9712, 0.01473, 0.9357, 0.02077, 0.9194, 0.01491, 0.9949, 0.4183, 0.9601, 0.4266, 0.9965, 0.9985, 0.9993, 0.9995, 0.9999, 0.9929, 0.9999, 0.9921, 0.9985, 0.9992, 0.9991, 0.9922, 0.9978, 0.995, 0.9991, 0.9998, 0.9889, 0.9987, 0.996, 0.9998, 0.994, 0.9994, 0.9994, 0.9976, 0.9992, 0.9942, 0.9922, 0.9989, 0.9987, 1.0, 0.9999, 0.9843, 0.9994, 1.0, 1.0, 0.992, 0.9972, 0.9911, 0.9894, 0.996, 0.9747, 0.9995, 0.9992, 0.9996, 0.999, 0.9919, 0.995, 0.9989, 0.9992, 1.0, 1.0, 1.0, 1.0, 1.0, 0.9992, 1.0, 1.0, 1.0, 1.0, 1.0, 0.9896, 1.0, 0.9999, 0.9999, 1.0, 1.0, 0.9972, 1.0, 0.9969, 1.0, 1.0, 1.0, 1.0, 1.0, 0.9936, 1.0, 1.0, 1.0, 0.9996, 1.0, 0.989, 1.0, 1.0, 1.0, 0.9997, 0.9939, 1.0, 1.0, 0.9993, 1.0, 0.9995, 0.999, 0.999, 1.0, 1.0, 1.0, 1.0, 1.0, 1.0, 1.0, 0.9998, 1.0, 1.0, 1.0, 1.0, 0.9999, 0.9992, 1.0, 0.9837, 0.9889, 0.9869, 1.0, 1.0, 1.0, 1.0, 1.0, 0.9999, 1.0, 1.0, 1.0, 1.0, 1.0, 1.0, 0.9682, 0.9985, 0.9889, 0.9968, 1.0, 1.0, 1.0, 1.0, 1.0, 1.0, 1.0, 1.0, 1.0, 1.0, 1.0, 1.0, 1.0, 1.0, 1.0, 1.0, 1.0, 1.0, 1.0, 1.0, 1.0, 1.0, 1.0, 1.0, 1.0, 1.0, 1.0, 1.0, 1.0, 0.9999, 0.9999, 1.0, 1.0, 1.0, 1.0, 1.0, 1.0, 1.0, 0.9874, 0.9435, 0.9999, 0.9765, 0.9348, 0.9961, 0.9995, 0.9999, 1.0, 1.0, 0.9989, 1.0, 1.0, 0.949, 0.9955, 0.9984, 0.972, 0.965, 0.9999, 0.9999, 0.9999, 1.0, 0.9999, 0.9669, 0.962, 0.9973, 0.996, 0.991, 1.0, 0.986, 0.9917, 0.9992, 0.9995, 0.9994, 0.9667, 0.9966, 1.0, 1.0, 0.9584, 0.999, 0.9983, 0.9896, 0.9961, 0.9999, 1.0, 1.0, 1.0, 0.9999, 1.0, 1.0, 1.0, 1.0, 1.0, 1.0, 0.5278]): _vg.add([_i], _w, 'REPLACE')
_vg = ob_x_1.vertex_groups.new(name='shoulder.L')
_vg = ob_x_1.vertex_groups.new(name='upper_arm.L')
_vg = ob_x_1.vertex_groups.new(name='forearm.L')
_vg = ob_x_1.vertex_groups.new(name='hand.L')
_vg = ob_x_1.vertex_groups.new(name='shoulder.R')
for _i, _w in zip([27, 29, 31, 33, 36, 37, 39, 50, 53, 54, 55, 60, 63, 68, 69, 81, 88, 89, 90, 91, 92, 93, 94, 95, 96, 97, 98, 99, 100, 101, 102, 114, 117, 118, 125, 126, 132, 133, 134, 135, 140, 141, 144, 145, 148, 149, 151, 154, 160, 161, 162, 164, 167, 174, 175, 179, 183, 184, 187, 188, 192, 194, 196, 198, 200, 202, 204, 206, 208, 210], [0.1396, 0.7218, 0.6286, 0.8475, 0.0615, 0.07254, 0.0594, 0.8607, 0.9368, 0.05869, 0.05479, 0.9396, 0.007727, 0.7988, 0.04, 0.0006185, 0.1014, 0.966, 0.5425, 0.9114, 0.9665, 0.8304, 0.9467, 0.8142, 0.11, 0.1363, 0.1481, 0.1194, 0.116, 0.1017, 0.06565, 0.129, 0.6946, 0.07215, 0.8518, 0.9121, 0.4724, 0.3266, 0.02245, 0.1394, 0.636, 0.0225, 0.8302, 0.9336, 0.649, 0.09305, 0.5243, 0.06636, 0.002616, 0.3794, 0.115, 0.0623, 0.07627, 0.7696, 0.1676, 0.796, 0.8855, 0.8877, 0.1101, 0.0009947, 0.8666, 0.5798, 0.6455, 0.4906, 0.6233, 0.5467, 0.8309, 0.9546, 0.9827, 0.9612]): _vg.add([_i], _w, 'REPLACE')
_vg = ob_x_1.vertex_groups.new(name='upper_arm.R')
for _i, _w in zip([31, 33, 50, 53, 90, 93, 97, 117, 125, 132, 135, 140, 144, 154, 161, 162, 174, 179, 183, 192, 194, 196, 198, 200, 202, 204, 206, 210], [0.2615, 0.1167, 0.07089, 0.008525, 0.2925, 0.06315, 0.02426, 0.2425, 0.09206, 0.4647, 0.0598, 0.2772, 0.1039, 0.003779, 0.5167, 0.06761, 0.2061, 0.159, 0.06965, 0.1265, 0.4095, 0.3422, 0.4963, 0.3639, 0.4421, 0.1608, 0.03138, 0.01841]): _vg.add([_i], _w, 'REPLACE')
_vg = ob_x_1.vertex_groups.new(name='forearm.R')
for _i, _w in zip([190, 191, 212, 213, 214, 215, 216, 217, 218, 219], [0.9893, 0.9869, 0.9926, 0.996, 0.9973, 0.9954, 0.9919, 0.9887, 0.9866, 0.986]): _vg.add([_i], _w, 'REPLACE')
_vg = ob_x_1.vertex_groups.new(name='hand.R')
for _i, _w in zip([193, 195, 197, 199, 201, 203, 205, 207, 209, 211, 220, 221, 222, 223, 224, 225, 226, 227, 228, 229, 230, 231, 232, 233, 234, 235, 236, 237, 238, 239, 240, 241, 242, 243, 244, 245, 246, 247, 248, 249, 250, 251, 252, 253, 254, 255, 256, 257, 258, 259, 260, 261, 262, 263, 264, 265, 266, 267, 268, 269, 270, 271, 272, 273, 274, 275, 276, 277, 278, 279, 280], [0.9989, 0.9989, 0.9991, 0.9992, 0.9992, 0.9992, 0.999, 0.9989, 0.9988, 0.9988, 0.996, 0.9962, 0.9962, 0.9968, 0.9975, 0.998, 0.9982, 0.998, 0.9974, 0.9967, 0.9787, 0.9801, 0.9825, 0.985, 0.9868, 0.9868, 0.985, 0.9824, 0.9801, 0.9787, 0.9986, 0.9986, 0.9986, 0.9988, 0.999, 0.9991, 0.9992, 0.9992, 0.999, 0.9988, 1.0, 0.998, 0.9981, 0.9984, 0.9987, 0.9989, 0.9991, 0.999, 0.9987, 0.9984, 0.9981, 0.9973, 0.9974, 0.9978, 0.9982, 0.9986, 0.9988, 0.9986, 0.9983, 0.9978, 0.9974, 0.9984, 0.9983, 0.9984, 0.9986, 0.9988, 0.999, 0.9991, 0.9991, 0.9989, 0.9986]): _vg.add([_i], _w, 'REPLACE')
_vg = ob_x_1.vertex_groups.new(name='breast.L')
_vg = ob_x_1.vertex_groups.new(name='breast.R')
for _i, _w in zip([24, 31, 33, 34, 35, 36, 37, 38, 39, 48, 50, 51, 54, 55, 63, 66, 69, 73, 74, 77, 78, 80, 81, 82, 84, 85, 86, 87, 88, 90, 91, 93, 94, 95, 96, 97, 98, 99, 100, 101, 102, 103, 115, 117, 118, 119, 125, 129, 131, 132, 134, 135, 138, 140, 141, 144, 147, 149, 152, 154, 159, 160, 161, 162, 165, 167, 173, 175, 179, 180, 183, 186, 188], [0.136, 0.09979, 0.006948, 0.234, 0.04689, 0.6211, 0.854, 0.1706, 0.7411, 0.196, 0.05729, 0.02502, 0.5688, 0.8603, 0.3224, 0.125, 0.8332, 0.009949, 0.03516, 0.02764, 0.004769, 0.132, 0.5182, 0.2818, 0.4676, 0.1074, 0.2838, 0.04385, 0.04104, 0.1545, 0.02254, 0.09907, 0.03097, 0.06394, 0.7383, 0.793, 0.7178, 0.7121, 0.8453, 0.8517, 0.7387, 0.2555, 0.1273, 0.05455, 0.7634, 0.22, 0.03288, 0.004869, 0.25, 0.05728, 0.2386, 0.7371, 0.05587, 0.07739, 0.6083, 0.05387, 0.1489, 0.6338, 0.1767, 0.8168, 0.02543, 0.3724, 0.09597, 0.7683, 0.08951, 0.7265, 0.22, 0.7217, 0.02454, 0.4402, 0.009977, 0.03734, 0.4987]): _vg.add([_i], _w, 'REPLACE')
_vg = ob_x_1.vertex_groups.new(name='pelvis.L')
for _i, _w in zip([26, 28, 32, 42, 47, 52, 62, 65, 67, 104, 107, 108, 110, 111, 113, 123, 124, 127, 136, 139, 143, 150, 157, 158, 166, 170, 171, 178, 182, 189], [0.2843, 0.07609, 0.02799, 0.003745, 0.2949, 0.04919, 0.09875, 0.07135, 0.01749, 0.02579, 0.3071, 0.00768, 0.002901, 0.1133, 0.1884, 0.07246, 0.01179, 0.03792, 0.1308, 0.11, 0.03475, 0.06745, 0.001252, 0.00382, 0.01224, 0.02149, 0.05691, 0.2461, 0.1133, 0.232]): _vg.add([_i], _w, 'REPLACE')
_vg = ob_x_1.vertex_groups.new(name='pelvis.R')
for _i, _w in zip([26, 28, 30, 32, 40, 41, 42, 43, 44, 45, 46, 47, 49, 52, 56, 57, 58, 59, 62, 64, 65, 67, 70, 71, 72, 79, 104, 105, 106, 107, 108, 109, 110, 111, 113, 116, 120, 121, 122, 123, 124, 127, 136, 137, 139, 142, 143, 150, 153, 155, 156, 157, 158, 163, 166, 168, 169, 170, 171, 176, 178, 181, 182, 185, 189], [0.3349, 0.3379, 0.1393, 0.1376, 0.7701, 0.1121, 0.3312, 0.1009, 0.4747, 0.09283, 0.08331, 0.3551, 0.1549, 0.1576, 0.1916, 0.2392, 0.1449, 0.1453, 0.2501, 0.6557, 0.5542, 0.1939, 0.6449, 0.2871, 0.04292, 0.01202, 0.381, 0.1209, 0.08548, 0.3505, 0.1167, 0.163, 0.2471, 0.3699, 0.3645, 0.114, 0.9376, 0.02754, 0.05131, 0.6929, 0.1315, 0.09937, 0.4707, 0.08559, 0.3255, 0.8214, 0.4911, 0.3789, 0.123, 0.06592, 0.06929, 0.1489, 0.1242, 0.09805, 0.1242, 0.05104, 0.05468, 0.1404, 0.1283, 0.08489, 0.3468, 0.869, 0.7159, 0.0286, 0.4721]): _vg.add([_i], _w, 'REPLACE')
_vg = ob_x_1.vertex_groups.new(name='thigh.L')
_vg = ob_x_1.vertex_groups.new(name='shin.L')
_vg = ob_x_1.vertex_groups.new(name='foot.L')
_vg = ob_x_1.vertex_groups.new(name='toe.L')
_vg = ob_x_1.vertex_groups.new(name='heel.02.L')
_vg = ob_x_1.vertex_groups.new(name='thigh.R')
for _i, _w in zip([0, 1, 2, 3, 5, 7, 9, 11, 13, 14, 15, 16, 17, 18, 19, 20, 21, 22, 23, 26, 28, 30, 32, 40, 41, 42, 43, 44, 45, 46, 49, 52, 56, 57, 58, 59, 62, 64, 65, 67, 70, 71, 75, 76, 104, 105, 106, 108, 109, 110, 111, 113, 116, 121, 122, 123, 124, 127, 129, 136, 137, 139, 142, 143, 150, 153, 155, 156, 157, 158, 159, 163, 166, 168, 169, 170, 171, 172, 176, 178, 182, 189], [0.01349, 0.9998, 0.009432, 0.9998, 0.9998, 0.9999, 0.9999, 0.9998, 0.9998, 0.01056, 0.9998, 0.9871, 0.99, 0.9931, 0.9948, 0.9931, 0.9895, 0.9866, 0.9858, 0.09204, 0.4972, 0.8037, 0.7728, 0.1715, 0.8491, 0.003888, 0.8473, 0.4526, 0.8772, 0.8727, 0.7848, 0.7308, 0.7377, 0.7193, 0.822, 0.7893, 0.5369, 0.171, 0.252, 0.7273, 0.3079, 0.6692, 0.06458, 0.05283, 0.5259, 0.8347, 0.8633, 0.8116, 0.7867, 0.6847, 0.3755, 0.2525, 0.8269, 0.9264, 0.9196, 0.1491, 0.7988, 0.8092, 0.065, 0.2588, 0.8709, 0.4452, 0.1268, 0.407, 0.4733, 0.8209, 0.9042, 0.9022, 0.7908, 0.8152, 0.0118, 0.8599, 0.8026, 0.9119, 0.9125, 0.7798, 0.752, 0.04846, 0.8665, 0.1566, 0.008252, 0.05165]): _vg.add([_i], _w, 'REPLACE')
_vg = ob_x_1.vertex_groups.new(name='shin.R')
for _i, _w in zip([0, 2, 4, 6, 8, 10, 12, 14, 345, 346, 347, 348, 349, 350, 352, 354, 355, 356, 358, 360, 362, 364, 365, 366, 367, 368, 369, 370, 371, 372, 373, 374, 375, 376, 378, 379, 381, 382, 383, 384, 385, 386, 387, 389, 390, 391, 392, 393, 394, 395, 396, 397, 399, 400, 401, 402, 403, 404, 405, 406, 407, 408, 409, 410, 411, 412, 413, 414], [0.9683, 0.9703, 0.9767, 0.9833, 0.9876, 0.9836, 0.9774, 0.9697, 0.06776, 0.5521, 0.05762, 0.5159, 0.007645, 0.4827, 0.4826, 0.4889, 0.01012, 0.5374, 0.5724, 0.5855, 0.5861, 0.5795, 0.5558, 0.5192, 0.4784, 0.4653, 0.4869, 0.5366, 0.5727, 0.5912, 0.593, 0.5809, 0.08022, 0.01022, 0.01094, 0.05309, 0.001237, 0.01686, 0.04047, 0.09423, 0.1433, 0.1192, 0.02248, 0.03765, 0.09527, 0.001354, 0.06068, 0.06632, 0.0865, 0.2424, 0.1962, 0.05577, 0.07258, 0.1879, 0.1188, 0.1634, 0.1663, 0.1875, 0.6765, 0.5492, 0.1736, 0.09518, 0.2028, 0.6492, 0.7615, 0.7842, 0.7622, 0.7258]): _vg.add([_i], _w, 'REPLACE')
_vg = ob_x_1.vertex_groups.new(name='foot.R')
for _i, _w in zip([345, 346, 347, 348, 349, 350, 351, 352, 353, 354, 355, 356, 357, 358, 360, 362, 363, 364, 365, 366, 367, 368, 369, 370, 371, 372, 373, 374, 375, 376, 377, 378, 379, 384, 385, 386, 387, 388, 389, 390, 395, 396, 397, 398, 399, 400, 401, 405, 406, 407, 408, 409, 410, 411], [0.1645, 0.09795, 0.3956, 0.1084, 0.158, 0.1212, 0.06562, 0.1224, 0.344, 0.1362, 0.1448, 0.1258, 0.01035, 0.1075, 0.09614, 0.09491, 0.003301, 0.09206, 0.09659, 0.1066, 0.1168, 0.1323, 0.1521, 0.1323, 0.1111, 0.09711, 0.09059, 0.09056, 0.4072, 0.1257, 0.06237, 0.4445, 0.1783, 0.1447, 0.1257, 0.4055, 0.0958, 0.05197, 0.5314, 0.2409, 0.1052, 0.3687, 0.07502, 0.05128, 0.5849, 0.3767, 0.01073, 0.05056, 0.0961, 0.06742, 0.1308, 0.5108, 0.1763, 0.04098]): _vg.add([_i], _w, 'REPLACE')
_vg = ob_x_1.vertex_groups.new(name='toe.R')
for _i, _w in zip([0, 1, 2, 3, 4, 5, 6, 8, 14, 17, 18, 19, 20, 21, 24, 25, 27, 28, 29, 30, 31, 34, 37, 38, 39, 40, 44, 48, 49, 50, 55, 57, 58, 60, 66, 67, 68, 69, 70, 71, 73, 74, 77, 78, 81, 82, 83, 84, 86, 88, 90, 91, 93, 94, 97, 98, 100, 101, 103, 104, 109, 110, 112, 114, 115, 117, 118, 119, 125, 126, 127, 128, 129, 130, 131, 132, 133, 134, 135, 138, 139, 140, 141, 142, 143, 144, 145, 146, 147, 148, 149, 150, 151, 152, 154, 158, 159, 160, 161, 162, 164, 165, 167, 173, 177, 179, 180, 183, 184, 185, 186, 187, 188, 192, 194, 196, 198, 200, 202, 206, 210, 281, 282, 283, 284, 285, 286, 287, 288, 289, 290, 291, 292, 294, 295, 296, 297, 298, 299, 300, 301, 302, 303, 304, 306, 308, 309, 310, 311, 313, 314, 315, 316, 317, 318, 319, 320, 321, 322, 323, 324, 325, 326, 327, 328, 329, 330, 331, 332, 333, 334, 335, 336, 337, 338, 339, 340, 341, 342, 343, 344, 345, 346, 347, 348, 349, 350, 351, 352, 353, 354, 355, 356, 358, 360, 362, 364, 365, 366, 367, 368, 369, 370, 371, 372, 373, 374, 375, 376, 377, 378, 379, 384, 385, 386, 387, 388, 389, 390, 395, 396, 397, 398, 399, 400, 405, 406, 407, 408, 409, 410, 414, 415, 416, 417, 418, 419, 420, 421, 422, 424, 425, 426, 427, 428, 429, 430, 431, 432, 433, 434, 435, 436, 437, 438, 439, 440, 441, 442, 443, 444, 445, 446, 448, 449, 452, 453, 455, 456, 457, 458, 459, 460, 461, 464, 465, 467, 468, 469, 473, 478, 480, 484, 485, 486, 487, 488, 489, 490, 491, 493, 494, 495, 496, 497, 498, 499, 500, 501, 502, 503, 504, 505, 506, 507, 508, 509, 510, 511, 512, 513, 514, 515, 516, 517, 518, 519, 520, 521, 522, 523, 524, 525, 526, 527, 528, 529, 530, 531, 532, 533, 535, 536, 537, 538, 539, 540, 541, 542, 547, 548, 549, 550, 551, 556, 557, 558, 559, 560, 561, 562, 563, 564, 565, 566, 567, 568, 569, 570, 571, 572, 573, 574, 575, 576, 577, 578, 579, 580, 581, 582, 583, 584, 585], [0.05915, 0.0, 0.05295, 0.0, 0.05297, 0.0, 0.1057, 0.05498, 0.003752, 0.0, 0.0, 0.0, 0.0, 0.0, 0.0, 0.0, 0.0, 0.0, 0.0, 0.0, 0.0, 0.0, 0.0, 0.0, 0.0, 0.0, 0.0, 0.0, 0.0, 0.0, 0.0, 0.0, 0.0, 0.0, 0.0, 0.0, 0.0, 0.0, 0.0, 0.0, 0.0, 0.0, 0.0, 0.0, 0.0, 0.0, 0.0, 0.0, 0.0, 0.0, 0.0, 0.0, 0.0, 0.0, 0.0, 0.0, 0.0, 0.0, 0.0, 0.0, 0.0, 0.0, 0.0, 0.0, 0.0, 0.0, 0.0, 0.0, 0.0, 0.0, 0.0, 0.0, 0.0, 0.0, 0.0, 0.0, 0.0, 0.0, 0.0, 0.0, 0.0, 0.0, 0.0, 0.0, 0.0, 0.0, 0.0, 0.0, 0.0, 0.0, 0.0, 0.0, 0.0, 0.0, 0.0, 0.0, 0.0, 0.0, 0.0, 0.0, 0.0, 0.0, 0.0, 0.0, 0.0, 0.0, 0.0, 0.0, 0.0, 0.0, 0.0, 0.0, 0.0, 0.0, 0.0, 0.0, 0.0, 0.0, 0.0, 0.0, 0.0, 0.0, 0.0, 0.0, 0.0, 0.0, 0.0, 0.0, 0.0, 0.0, 0.0, 0.0, 0.0, 0.0, 0.0, 0.0, 0.0, 0.0, 0.0, 0.0, 0.0, 0.0, 0.0, 0.0, 0.0, 0.0, 0.0, 0.0, 0.0, 0.0, 0.0, 0.0, 0.0, 0.0, 0.0, 0.0, 0.0, 0.0, 0.0, 0.0, 0.0, 0.0, 0.0, 0.0, 0.0, 0.0, 0.0, 0.0, 0.0, 0.0, 0.0, 0.0, 0.0, 0.0, 0.0, 0.0, 0.0, 0.0, 0.0, 0.0, 0.0, 0.1216, 0.05309, 0.1061, 0.05299, 0.6198, 0.05294, 0.8822, 0.05294, 0.3654, 0.05299, 0.1088, 0.0746, 0.1347, 0.1693, 0.1724, 0.1792, 0.05372, 0.05312, 0.05294, 0.05294, 0.05304, 0.07146, 0.1382, 0.1623, 0.1749, 0.177, 0.1059, 0.6655, 0.8947, 0.3115, 0.09448, 0.1095, 0.1034, 0.1059, 0.7453, 0.918, 0.2658, 0.08099, 0.1018, 0.1059, 0.7664, 0.9199, 0.2366, 0.07251, 0.1057, 0.1059, 0.6556, 0.7196, 0.2191, 0.07346, 0.02846, 0.0, 0.0, 0.0, 0.0, 0.0, 0.0, 0.0, 0.0, 0.0, 0.0, 0.0, 0.0, 7.091e-06, 0.0, 0.0, 0.0, 0.0, 0.0, 0.0, 0.0, 0.0, 0.0, 0.0, 0.0, 0.0, 0.0, 0.0, 0.0, 0.0, 0.0, 0.0, 0.0, 0.0, 0.0, 0.0, 0.0, 0.0, 0.0, 0.0, 0.0, 0.0, 0.0, 0.0, 0.0, 0.0, 0.0, 0.0, 0.0, 0.0, 0.0, 0.0, 0.0, 0.0, 0.0, 0.0, 0.0, 0.0, 0.0, 0.0, 0.0, 0.0, 0.0, 0.0, 0.0, 0.0, 0.0, 0.0, 0.0, 0.0, 0.0, 0.0, 0.0, 0.0, 0.0, 0.0, 0.0, 0.0, 0.0, 0.0, 0.0, 0.0, 0.0, 0.0, 0.0, 0.0, 0.0, 0.0, 0.0, 0.0, 0.0, 0.0, 0.0, 0.0, 0.0, 0.0, 0.0, 0.0, 0.0, 0.0, 0.0, 0.0, 0.0, 0.0, 0.0, 0.0, 0.0, 0.0, 0.0, 0.0, 0.0, 0.0, 0.0, 0.0, 0.0, 0.0, 0.0, 0.0, 0.0, 0.0, 0.0, 0.0, 0.0, 0.0, 0.0, 0.0, 0.0, 0.0, 0.0, 0.0, 0.0, 0.0, 0.0, 0.0, 0.0, 0.0, 0.0, 0.0, 0.0, 0.0, 0.0, 0.0, 0.0]): _vg.add([_i], _w, 'REPLACE')
_vg = ob_x_1.vertex_groups.new(name='heel.02.R')
for _i, _w in zip([29, 60, 91, 94, 114, 126, 133, 145, 148, 151, 164, 187, 281, 283, 284, 285, 286, 287, 288, 289, 290, 292, 294, 297, 298, 301, 302, 303, 304, 305, 306, 307, 308, 309, 310, 311, 312, 313, 314, 315, 316, 317, 318, 319, 320, 321, 322, 323, 324, 325, 326, 327, 328, 329, 330, 331, 332, 333, 334, 335, 336, 337, 338, 339, 340, 341, 342, 343, 344, 345, 346, 347, 348, 349, 350, 351, 352, 353, 354, 355, 356, 357, 358, 359, 360, 361, 362, 363, 364, 365, 366, 367, 368, 369, 370, 371, 372, 373, 374, 375, 376, 377, 378, 379, 380, 381, 382, 383, 384, 385, 386, 387, 389, 390, 391, 392, 393, 394, 395, 396, 397, 399, 400, 401, 402, 403, 404, 405, 406, 407, 409, 410, 411, 412, 413, 414, 415, 416, 418, 419, 420, 421, 422, 424, 425, 426, 427, 428, 429, 430, 431, 432, 433, 434, 435, 436, 437, 438, 439, 440, 441, 443, 444, 445, 446, 448, 449, 450, 451, 452, 453, 455, 456, 457, 458, 459, 460, 463, 464, 465, 466, 467, 468, 469, 470, 473, 475, 477, 483, 484, 485, 486, 487, 488, 489, 490, 491, 492, 493, 494, 495, 496, 497, 498, 499, 500, 501, 502, 503, 504, 505, 506, 507, 508, 509, 510, 511, 512, 513, 514, 515, 516, 517, 518, 519, 520, 521, 522, 523, 524, 525, 526, 527, 528, 529, 530, 531, 532, 533, 534, 535, 536, 537, 538, 539, 540, 541, 542, 545, 546, 547, 548, 549, 550, 551, 556, 557, 558, 559, 560, 561, 562, 564, 565, 566, 567, 568, 569, 570, 571, 572, 573, 574, 575, 576, 577, 578, 579, 580, 581, 582, 583, 584, 585], [0.01663, 0.0003753, 0.003603, 9.947e-06, 0.01618, 4.452e-05, 0.01599, 2.43e-05, 0.01574, 0.0176, 0.008284, 0.006151, 0.003602, 0.007607, 0.0165, 0.01409, 0.01767, 0.01664, 0.01765, 0.01584, 0.02064, 0.01983, 0.02313, 0.01812, 0.01796, 0.01968, 0.02228, 0.01854, 0.01784, 0.03705, 0.0001055, 0.02389, 0.0002181, 6.916e-05, 0.01916, 0.01791, 0.009261, 0.004405, 2.769e-06, 3.368e-05, 0.03902, 0.04965, 0.001795, 0.0183, 0.001778, 0.01828, 0.02169, 0.01783, 0.02069, 0.02523, 0.01843, 0.02048, 0.01821, 0.03369, 0.02211, 0.02349, 0.02078, 0.01856, 0.0241, 0.01852, 0.02124, 6.96e-05, 0.05181, 0.06024, 0.02774, 0.02065, 0.009352, 0.01188, 0.01437, 0.6424, 0.1292, 0.2492, 0.117, 0.09759, 0.1088, 0.03982, 0.1087, 0.2668, 0.1098, 0.7163, 0.121, 0.9371, 0.1318, 0.9825, 0.1379, 0.9633, 0.1385, 0.9289, 0.1383, 0.1304, 0.1174, 0.1077, 0.1046, 0.109, 0.1188, 0.1302, 0.1379, 0.1415, 0.1395, 0.2262, 0.07415, 0.01976, 0.2135, 0.6741, 0.9623, 0.9679, 0.956, 0.912, 0.6495, 0.6303, 0.1986, 0.05209, 0.1589, 0.5829, 0.9556, 0.9329, 0.9248, 0.8739, 0.5573, 0.1649, 0.02335, 0.1059, 0.363, 0.8422, 0.8261, 0.8221, 0.7708, 0.1709, 0.08522, 0.01796, 0.04728, 0.1009, 0.1685, 0.1858, 0.2073, 0.2135, 0.02231, 0.01818, 0.02693, 0.01962, 0.01843, 0.001526, 0.0557, 0.01809, 0.01871, 0.03834, 0.04554, 0.02065, 0.01873, 0.03151, 0.01765, 0.01775, 0.01789, 0.02121, 0.01765, 0.0005976, 0.04327, 0.0001999, 0.01766, 0.01767, 0.02978, 0.03367, 0.01767, 0.02097, 0.004043, 0.01786, 0.02976, 0.02651, 0.007345, 0.01772, 0.01777, 0.01791, 0.01767, 0.007574, 0.01884, 0.01799, 0.0197, 0.02574, 0.01809, 0.02209, 0.04014, 0.02245, 0.01773, 0.01777, 0.05669, 0.01475, 0.007527, 0.04536, 0.01971, 0.01686, 0.01786, 0.01783, 0.01771, 0.01882, 0.01366, 0.02424, 0.01888, 0.008769, 0.01773, 0.01799, 0.01792, 0.01766, 0.01765, 0.01771, 0.01771, 0.01768, 0.01768, 0.01774, 0.01772, 0.0182, 0.01779, 0.01766, 0.01767, 0.01776, 0.01768, 0.01765, 0.01765, 0.01768, 0.01851, 0.01783, 0.0177, 0.01765, 0.01768, 0.01765, 0.01782, 0.01768, 0.01773, 0.01914, 0.01881, 0.01812, 0.0179, 0.01805, 0.01797, 0.01792, 0.01817, 0.01799, 0.02032, 0.02935, 0.02929, 0.02558, 0.02408, 0.02327, 0.02014, 0.01963, 0.01859, 0.01896, 0.02301, 0.01841, 0.0011, 0.001331, 0.02043, 0.02344, 0.01933, 0.03121, 0.01819, 0.006023, 0.02735, 0.02115, 0.02029, 0.02195, 0.01924, 0.006829, 0.009777, 0.0271, 0.02539, 0.01919, 0.01854, 0.01857, 0.01861, 0.02082, 0.01917, 0.01914, 0.01877, 0.01887, 0.01855, 0.0181, 0.01802, 0.01775, 0.01766, 0.01779, 0.01772, 0.01779, 0.01798, 2.769e-06]): _vg.add([_i], _w, 'REPLACE')
_m = ob_x_1.modifiers.new('Симметрия', 'MIRROR')
_m.use_axis = (False, True, False)
_m = ob_x_1.modifiers.new('Арматура', 'ARMATURE')
_m.object = ob_metarig
ob_metarig.location = (-1.575e-05, 3.527e-05, -0.0003206)
ob_metarig.rotation_euler = (0.0, 0.0, 1.571)
ob_metarig.scale = (2.064, 2.064, 2.064)

# ---- collection membership
col_collection.objects.link(ob_light)
col_collection.objects.link(ob_camera)
col_collection.objects.link(ob_x)
col_collection.objects.link(ob_x_1)
col_collection.objects.link(ob_metarig)

# ---- scene / render settings (as saved in the file)
scene.camera = ob_camera
scene.frame_start = 1; scene.frame_end = 250; scene.frame_set(1)
scene.render.engine = 'BLENDER_EEVEE_NEXT'
scene.cycles.use_denoising = False
scene.cycles.samples = 128
scene.cycles.sampling_pattern = 'TABULATED_SOBOL'
scene.cycles.use_adaptive_sampling = False
scene.cycles.use_light_tree = False
scene.view_settings.view_transform = 'Filmic'
bpy.context.view_layer.update()
